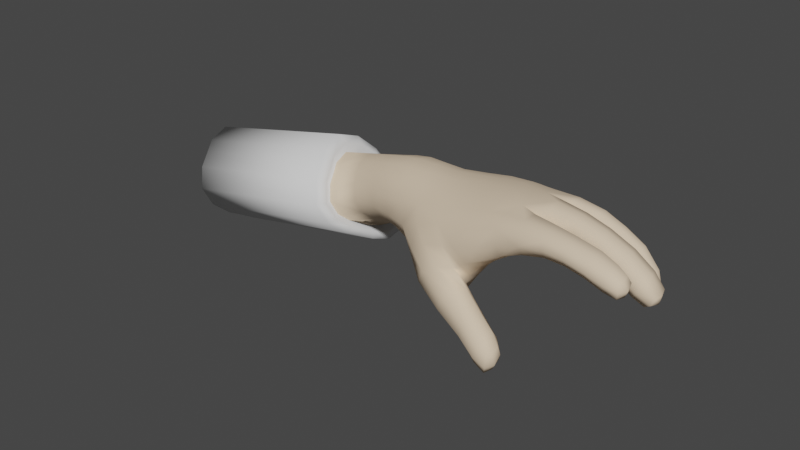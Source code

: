 # Source: M_o_Odin.blend  (saved by Blender 3.3.6; exported with 4.5.12 LTS)
import bpy
from mathutils import Matrix  # noqa: F401  (used for matrix-valued properties, if any)

bpy.ops.wm.read_factory_settings(use_empty=True)
scene = bpy.context.scene
scene.name = 'Scene'

# ---- collections
col_collection = bpy.data.collections.new('Collection'); scene.collection.children.link(col_collection)

# ---- materials (node trees are filled in below, after node groups)
mat_material_001 = bpy.data.materials.new('Material.001')
mat_material_001.alpha_threshold = 0.0
mat_material_001.use_transparent_shadow = False
mat_material_001.diffuse_color = (0.8, 0.6295, 0.4554, 1.0)
mat_material_001.roughness = 0.5
mat_material_007 = bpy.data.materials.new('Material.007')
mat_material_007.use_transparent_shadow = False
mat_material_002 = bpy.data.materials.new('Material.002')
mat_material_002.use_transparent_shadow = False

# ---- material node trees
mat_material_007.use_nodes = True; mat_material_007.node_tree.nodes.clear()
_N = mat_material_007.node_tree.nodes; _L = mat_material_007.node_tree.links
n0 = _N.new('ShaderNodeBsdfPrincipled'); n0.name = 'Principled BSDF'; n0.location = (10, 300)
n0.distribution = 'GGX'
n0.subsurface_method = 'RANDOM_WALK_SKIN'
n0.inputs[0].default_value = (0.0, 0.0, 0.0, 1.0)
n0.inputs[3].default_value = 1.45
n0.inputs[13].default_value = 0.0
n0.inputs[27].default_value = (0.0, 0.0, 0.0, 1.0)
n0.inputs[28].default_value = 1.0
n1 = _N.new('ShaderNodeOutputMaterial'); n1.name = 'Material Output'; n1.location = (300, 300)
_L.new(n0.outputs[0], n1.inputs[0])
n1.is_active_output = True
mat_material_002.use_nodes = True; mat_material_002.node_tree.nodes.clear()
_N = mat_material_002.node_tree.nodes; _L = mat_material_002.node_tree.links
n0 = _N.new('ShaderNodeBsdfPrincipled'); n0.name = 'Principled BSDF'; n0.location = (10, 300)
n0.distribution = 'GGX'
n0.subsurface_method = 'RANDOM_WALK_SKIN'
n0.inputs[3].default_value = 1.45
n0.inputs[13].default_value = 0.0
n0.inputs[27].default_value = (0.0, 0.0, 0.0, 1.0)
n0.inputs[28].default_value = 1.0
n1 = _N.new('ShaderNodeOutputMaterial'); n1.name = 'Material Output'; n1.location = (300, 300)
_L.new(n0.outputs[0], n1.inputs[0])
n1.is_active_output = True

# ---- world
world_world = bpy.data.worlds.new('World'); scene.world = world_world
world_world.use_nodes = True; world_world.node_tree.nodes.clear()
_N = world_world.node_tree.nodes; _L = world_world.node_tree.links
n0 = _N.new('ShaderNodeOutputWorld'); n0.name = 'World Output'; n0.location = (300, 300)
n1 = _N.new('ShaderNodeBackground'); n1.name = 'Background'; n1.location = (10, 300)
n1.inputs[0].default_value = (0.05088, 0.05088, 0.05088, 1.0)
_L.new(n1.outputs[0], n0.inputs[0])
n0.is_active_output = True
world_world.color = (0.05088, 0.05088, 0.05088)
world_world.use_sun_shadow = False
world_world.sun_shadow_jitter_overblur = 0.0

# ---- meshes
me_mesh = bpy.data.meshes.new('Mesh')
me_mesh.from_pydata([(-0.1231, -0.1778, 0.5717), (0.01485, -0.5902, 0.5364), (-0.5536, -0.5279, 0.4453), (-0.6508, -0.1497, 0.5502), (-0.5935, 0.2127, 0.4057), (-0.1667, 0.1855, 0.4074), (-0.4607, 0.3651, 0.08165), (-0.1463, 0.3887, 0.1205), (-0.4024, 0.2935, -0.1563), (-0.09549, 0.3708, -0.1332), (0.03601, 0.1178, -0.3), (-0.38, 0.0581, -0.2928), (0.1014, -0.9375, -0.433), (-0.3535, -0.3971, -0.3108), (-0.3606, -0.7766, 0.09791), (0.1971, -1.139, -0.09503), (0.5528, -0.6371, 0.6663), (0.4597, -0.1702, 0.6531), (0.9993, -0.1938, 0.6739), (1.054, -0.6895, 0.7338), (0.3945, 0.252, 0.4822), (0.3745, 0.4914, 0.1966), (0.8422, 0.5073, 0.2576), (0.9416, 0.2585, 0.4527), (0.4298, 0.4461, -0.08845), (0.8846, 0.4638, 0.01582), (0.537, 0.1607, -0.175), (1.047, 0.1772, 0.1276), (0.5731, -0.2484, -0.08188), (1.115, -0.2332, 0.3412), (2.374, -0.4646, 0.1351), (2.393, -0.6608, 0.114), (2.516, -0.7034, 0.2539), (2.499, -0.5008, 0.2676), (0.2141, -0.9363, 0.3515), (0.5239, -1.05, 0.01377), (1.163, -1.144, -0.746), (1.115, -1.316, -0.8239), (1.165, -1.371, -0.6037), (1.2, -1.216, -0.5429), (0.2154, -0.2726, -0.39), (0.4779, -0.743, -0.3624), (2.238, -0.00149, -0.02578), (2.072, 0.01075, -0.07106), (2.112, -0.1975, -0.03092), (2.274, -0.1741, 0.04868), (0.6008, -1.007, 0.4587), (0.9917, -1.058, 0.6089), (2.409, -1.019, 0.4659), (2.382, -1.189, 0.4265), (2.377, -1.194, 0.5805), (2.399, -1.052, 0.6078), (1.631, 0.1926, -0.1738), (1.738, 0.1975, -0.1099), (1.747, 0.343, -0.1943), (1.595, 0.3478, -0.2553), (1.581, -0.3845, 0.7046), (1.619, -0.6516, 0.7134), (1.57, -0.3652, 0.4943), (1.618, -0.659, 0.4861), (1.184, -0.6974, 0.3793), (1.455, -0.1411, 0.3676), (1.45, 0.1262, 0.3192), (1.548, -0.08486, 0.5679), (1.516, 0.149, 0.4841), (1.564, -0.9138, 0.7808), (1.579, -1.145, 0.7074), (1.59, -0.8816, 0.5654), (1.574, -1.098, 0.5187), (1.062, -1.042, 0.3299), (1.232, 0.474, 0.06606), (1.251, 0.5207, 0.2233), (1.27, 0.2805, 0.1338), (1.276, 0.345, 0.2973), (2.172, -0.6969, 0.5269), (2.142, -0.4438, 0.5355), (2.069, -0.4345, 0.3432), (2.099, -0.6806, 0.306), (1.865, -0.139, 0.2235), (1.821, 0.08386, 0.2069), (2.033, -0.1134, 0.3496), (1.974, 0.09203, 0.2962), (2.093, -0.9886, 0.7243), (2.077, -1.195, 0.6694), (2.052, -0.9481, 0.5547), (2.031, -1.154, 0.4985), (1.435, 0.426, -0.0771), (1.52, 0.4705, 0.06264), (1.475, 0.2467, -0.005656), (1.551, 0.2952, 0.1275), (-0.9806, -0.519, 0.01295), (-1.075, -0.4034, 0.3269), (-1.111, -0.07791, 0.4454), (-1.035, 0.2901, 0.2633), (-0.868, 0.4484, -0.06534), (-0.7785, 0.3201, -0.3102), (-0.8164, 0.04886, -0.3626), (-0.9065, -0.2693, -0.2496), (0.8516, -0.9748, -0.6036), (0.894, -1.1, -0.3217), (0.756, -1.187, -0.6731), (0.8263, -1.296, -0.3887), (0.6905, -1.064, 0.1267), (0.6933, -0.6951, -0.035), (-1.365, -0.4023, 0.1159), (-1.452, -0.2029, 0.2904), (-1.45, 0.1799, 0.2758), (-1.319, 0.4515, -0.01993), (-1.167, 0.4472, -0.3386), (-1.116, 0.1891, -0.4644), (-1.181, -0.106, -0.3802), (-1.255, -0.3945, -0.1956), (-1.309, -0.4582, -0.04577), (-1.122, 0.3418, -0.4379), (-1.144, 0.02892, -0.4312), (-1.236, 0.4882, -0.191), (-1.47, -0.01357, 0.3398), (-1.397, 0.3432, 0.1447), (-1.412, -0.3111, 0.2097), (-1.038, -0.4969, 0.1868), (-0.9509, 0.406, 0.1057), (-1.767, -0.3688, -0.004987), (-1.515, 0.2065, -0.674), (-0.8651, -0.1081, -0.3263), (-0.8104, 0.4131, -0.2057), (-1.564, -0.1078, -0.5316), (-0.7832, 0.1956, -0.36), (-1.212, -0.2507, -0.3097), (-1.602, 0.5147, -0.5619), (-0.9437, -0.4282, -0.1363), (-1.874, -0.1411, 0.156), (-1.771, 0.5465, -0.2083), (-1.101, -0.2629, 0.4191), (-1.087, 0.117, 0.387), (-1.644, -0.3829, -0.3423), (-1.897, 0.2707, 0.1346), (-1.706, -0.4417, -0.1813), (-1.819, -0.2432, 0.09406), (-1.908, 0.06194, 0.2132), (-1.848, 0.4397, -0.02045), (-1.683, 0.5734, -0.3987), (-1.542, 0.3872, -0.665), (-1.529, 0.02052, -0.6013), (-1.596, -0.2394, -0.4636), (0.4888, 0.325, -0.1615), (-0.1319, -0.6832, -0.3578), (1.416, 0.3334, 0.2146), (0.8547, 0.5225, 0.1204), (-0.4061, -0.6387, -0.1394), (0.5768, -0.9137, -0.1917), (1.386, 0.5006, 0.1525), (0.782, -0.6581, 0.7142), (0.6135, 0.506, 0.2322), (0.6531, 0.2632, 0.4896), (0.5535, -0.03832, -0.1346), (0.1234, -0.06904, -0.3599), (1.123, -0.8988, 0.3131), (0.8313, -0.2414, 0.1223), (-0.03573, 0.2672, -0.2328), (1.048, 0.2237, 0.2907), (1.806, -1.125, 0.5275), (-0.4257, 0.3536, -0.04921), (0.1035, -1.073, -0.282), (-0.1265, 0.4077, -0.01457), (1.064, -0.02771, 0.208), (2.453, -0.4683, 0.1887), (0.6661, 0.4595, -0.03979), (1.239, 0.1353, 0.2543), (1.826, -0.9591, 0.7644), (0.5889, -1.047, 0.07099), (1.376, 0.2786, 0.07512), (0.3778, 0.4023, 0.352), (0.9149, -0.69, 0.1642), (2.473, -0.6979, 0.1695), (-0.2577, 0.3247, -0.1372), (-0.3098, 0.3646, 0.1036), (-0.2717, -0.5636, 0.4908), (1.964, 0.05314, 0.04985), (1.32, -0.6523, 0.7414), (1.155, -1.363, -0.7293), (1.154, -1.232, -0.8073), (0.1047, -0.7813, 0.4614), (1.818, -0.9269, 0.5797), (-0.07621, -0.9733, 0.004829), (1.26, -0.169, 0.3719), (2.391, -0.7172, 0.3792), (2.39, -0.5592, 0.1005), (2.279, -0.09082, 0.0005008), (2.091, -0.09831, -0.07752), (2.207, -0.2049, -0.003426), (-0.06244, -0.3865, 0.579), (2.007, -0.1826, 0.07909), (1.205, -1.174, -0.6483), (1.826, -0.411, 0.4455), (0.8656, 0.4144, 0.3719), (2.154, 0.05923, 0.1146), (1.828, -1.171, 0.6994), (0.5718, -0.8486, 0.5914), (1.174, -0.7007, 0.5725), (1.57, -0.3368, 0.6043), (0.3961, 0.5047, 0.04258), (2.368, -0.4644, 0.3953), (-0.8037, 0.2529, 0.3444), (1.604, -0.5197, 0.7456), (1.679, 0.3512, -0.2455), (1.321, -0.3138, 0.4529), (0.4167, -0.9736, 0.4073), (1.618, -0.6941, 0.6038), (1.865, -0.6656, 0.4179), (-0.8144, -0.4757, 0.3943), (1.692, 0.1808, -0.148), (0.899, -0.9965, -0.4552), (0.7754, -1.287, -0.551), (-0.3882, 0.195, -0.2393), (1.676, 0.23, 0.003466), (0.8682, -1.214, -0.3252), (0.571, -0.6989, -0.2023), (1.673, 0.4151, -0.08423), (1.134, -0.4633, 0.3403), (1.763, 0.2642, -0.1601), (1.202, -1.303, -0.5698), (1.61, 0.2638, -0.234), (-0.8825, -0.1157, 0.5053), (1.248, 0.3702, 0.07105), (2.165, 0.01325, -0.0671), (1.562, 0.2064, -0.1009), (1.745, 0.1154, 0.4111), (-0.3777, -0.1412, -0.3292), (1.799, -0.09, 0.4677), (1.522, 0.3887, -0.1854), (1.311, -1.06, 0.4401), (-0.1766, 0.08652, -0.2987), (0.799, -1.061, -0.6844), (1.668, -0.1214, 0.3178), (1.284, -0.8161, 0.7569), (1.239, 0.5266, 0.135), (0.2716, -0.8175, -0.4649), (0.8617, -1.052, 0.224), (-0.05301, -0.3215, -0.4024), (1.278, -1.114, 0.6745), (0.7934, 0.1651, -0.04228), (1.641, 0.1038, 0.2996), (1.222, 0.1917, 0.4915), (0.11, 0.2161, 0.4431), (0.331, -0.5044, -0.3782), (2.036, -1.042, 0.4914), (0.9577, 0.3397, 0.0195), (2.091, -1.103, 0.7194), (1.438, 0.3278, -0.06736), (0.1607, 0.4175, -0.1196), (1.552, 0.3919, 0.1155), (2.031, -0.006825, 0.3437), (2.054, -1.214, 0.5842), (0.6479, -1.085, 0.2893), (1.893, 0.1192, 0.2463), (1.957, -0.1619, 0.2933), (2.107, -0.399, 0.4429), (1.098, 0.3176, 0.3725), (1.822, -0.03064, 0.1906), (-0.6423, -0.317, -0.2604), (1.021, -1.097, 0.458), (0.1702, -0.1744, 0.6099), (0.5225, -1.24, -0.2393), (2.081, -0.9363, 0.6601), (1.475, 0.478, -0.01873), (0.2851, 0.1448, -0.2608), (0.3584, -1.124, -0.004828), (1.084, -1.158, -0.4346), (1.586, -0.9862, 0.5053), (0.1069, 0.4426, 0.1569), (1.269, 0.4462, 0.2849), (0.7123, -0.9143, 0.02099), (0.2889, -0.6143, 0.6016), (-0.06548, -0.8895, 0.2496), (1.575, -1.159, 0.6172), (1.277, 0.2828, 0.2267), (1.568, -1.05, 0.772), (1.254, -0.118, 0.6276), (2.172, -0.572, 0.566), (0.4387, -1.082, -0.5498), (1.378, -0.6535, 0.4615), (-0.4755, -0.6764, 0.2991), (1.577, -0.8559, 0.6859), (1.593, -0.5122, 0.4503), (1.111, -0.2154, 0.5202), (1.037, -1.361, -0.5055), (1.056, 0.521, 0.2587), (1.519, 0.2427, 0.07211), (0.6583, -0.8862, -0.4746), (2.27, -0.6823, 0.1842), (2.402, -1.132, 0.5967), (0.9685, -1.276, -0.7862), (2.397, -1.206, 0.504), (-0.3929, -0.1676, 0.5628), (0.7053, -1.066, -0.1633), (2.414, -1.107, 0.4256), (-0.6456, 0.4043, 0.01325), (1.041, -1.051, -0.7027), (2.246, -0.4413, 0.2203), (1.897, -0.6745, 0.6421), (1.067, 0.468, 0.05709), (1.146, 0.2476, 0.1418), (2.202, -0.1576, 0.1888), (0.634, -0.4704, -0.05928), (2.239, -1.181, 0.4457), (-0.1614, 0.3141, 0.2739), (2.264, -0.9748, 0.4989), (0.7871, -1.03, 0.5329), (2.285, -1.02, 0.6613), (-0.1523, 0.01641, 0.5145), (2.428, -1.028, 0.5423), (-0.5735, 0.2991, -0.225), (2.267, -1.198, 0.6201), (-0.6336, 0.04651, 0.5093), (-0.6147, -0.3473, 0.5304), (1.863, -0.42, 0.6433), (-0.3859, 0.1913, 0.4081), (2.14, -0.7326, 0.4123), (0.9967, -0.9054, 0.7096), (1.271, -0.3069, 0.7069), (1.365, -0.8072, 0.4899), (0.3592, -1.034, 0.2097), (-0.5266, 0.3203, 0.2552), (0.9403, 0.0485, 0.5993), (-0.5854, 0.05417, -0.3225), (1.446, -0.01264, 0.3081), (1.543, 0.0419, 0.5547), (1.482, 0.169, 0.3971), (2.532, -0.6055, 0.2582), (2.071, -0.5542, 0.2894), (1.506, -0.1528, 0.4819), (-0.6873, -0.6227, 0.05), (0.4233, 0.05374, 0.5881), (0.9941, -0.439, 0.7456), (0.7095, -0.177, 0.6804), (0.5063, -0.405, 0.6844), (0.3972, -0.2539, -0.2636), (1.34, 0.4541, 0.01101), (-0.3426, -0.3705, 0.5553), (-0.3988, 0.0258, 0.5136), (-0.3499, 0.3064, 0.2662), (-0.2839, 0.3696, -0.0268), (-0.2195, 0.2267, -0.2311), (-0.1601, -0.8574, -0.1949), (0.7476, -0.4188, 0.7213), (0.6276, 0.4147, 0.3712), (0.6322, 0.5205, 0.08229), (0.7357, 0.3337, -0.07478), (0.8125, -0.03332, 0.03987), (2.499, -0.5833, 0.1484), (0.1329, -1.029, 0.1296), (1.218, -1.282, -0.709), (0.09039, -0.5784, -0.424), (0.1023, 0.3576, 0.3118), (0.1274, 0.4627, 0.01001), (0.2223, 0.3043, -0.214), (2.211, -0.1054, -0.07502), (0.6798, 0.05565, 0.6026), (0.1344, 0.03345, 0.549), (0.2254, -0.3959, 0.6305), (0.7792, -0.874, 0.6535), (2.455, -1.128, 0.5076), (1.706, 0.2525, -0.2257), (1.298, -0.4792, 0.774), (1.281, -0.2714, 0.5657), (1.359, -0.4843, 0.4273), (1.342, -0.692, 0.5915), (1.256, -0.02026, 0.2817), (1.254, -0.1878, 0.5073), (1.244, 0.04984, 0.6002), (1.219, 0.195, 0.3536), (1.275, -0.9809, 0.7608), (1.317, -0.7674, 0.6226), (1.35, -0.9366, 0.4312), (1.291, -1.129, 0.5466), (1.056, 0.5276, 0.1419), (1.112, 0.3552, 0.06726), (1.128, 0.2494, 0.2651), (1.078, 0.4348, 0.3483), (1.89, -0.548, 0.6781), (1.845, -0.376, 0.5512), (1.838, -0.5367, 0.3987), (1.884, -0.7129, 0.5296), (1.64, -0.01223, 0.2828), (1.742, -0.1399, 0.4036), (1.79, 0.01784, 0.4629), (1.69, 0.1399, 0.3528), (1.831, -1.081, 0.7543), (2.286, -0.9695, 0.602), (2.25, -1.072, 0.4335), (1.817, -1.185, 0.618), (1.361, 0.5058, 0.07464), (1.348, 0.358, 0.01619), (1.401, 0.2789, 0.157), (1.411, 0.4288, 0.2038), (2.402, -0.5946, 0.4164), (2.311, -0.4129, 0.3088), (2.242, -0.5554, 0.1674), (2.338, -0.7436, 0.2739), (1.96, -0.06786, 0.03983), (2.112, -0.21, 0.1366), (2.213, -0.04475, 0.166), (2.058, 0.08868, 0.0723), (1.595, 0.4308, -0.1558), (1.521, 0.2909, -0.1646), (1.621, 0.1891, -0.03926), (1.703, 0.3258, -0.02443), (-0.7559, -0.5915, 0.2379), (-0.8608, -0.3082, 0.4843), (-0.8552, 0.08285, 0.4581), (-0.7234, 0.3635, 0.189), (-0.6001, 0.3775, -0.1198), (-0.5718, 0.1922, -0.2917), (-0.6137, -0.1269, -0.3199), (-0.6705, -0.5113, -0.1285), (0.7209, -0.95, -0.316), (0.5386, -0.957, -0.5609), (0.4448, -1.202, -0.4182), (0.6269, -1.174, -0.1674), (1.085, -1.069, -0.5584), (1.003, -1.149, -0.7901), (0.9975, -1.361, -0.6638), (1.074, -1.276, -0.4348), (-0.1852, -0.7405, 0.3836), (0.3459, -0.8165, 0.5281), (0.5077, -1.057, 0.2462), (0.6122, -0.9094, -0.09006), (0.8229, -1.09, 0.3702), (0.9038, -0.902, 0.1693), (0.8753, -0.4646, 0.152), (0.4838, -0.4761, -0.2408), (0.3403, -0.0484, -0.2734), (-0.1246, -0.1067, -0.3649), (2.255, -1.224, 0.5352), (1.812, -1.018, 0.5173), (1.826, -0.9073, 0.6928), (2.28, -1.118, 0.6602), (-4.216, -0.2014, -0.5426), (-1.794, -0.5581, 0.1026), (-1.707, -0.6626, -0.15), (-1.996, 0.05909, 0.4152), (-1.947, -0.2318, 0.3332), (-1.91, 0.6003, 0.08043), (-1.98, 0.3582, 0.3026), (-1.869, -0.3782, 0.2445), (-1.8, 0.7534, -0.1888), (-1.558, 0.7079, -0.6955), (-1.674, 0.792, -0.4616), (-1.471, 0.5252, -0.8431), (-1.433, 0.2663, -0.8561), (-1.454, -0.0002583, -0.7519), (-1.549, -0.3727, -0.5546), (-1.503, -0.1841, -0.652), (-1.617, -0.5784, -0.3808), (-1.583, -0.4767, -0.34), (-4.129, -0.306, -0.7952), (-4.418, 0.4158, -0.23), (-4.369, 0.1249, -0.312), (-4.332, 0.957, -0.5648), (-4.402, 0.7149, -0.3426), (-4.291, -0.02153, -0.4007), (-4.222, 1.11, -0.834), (-3.98, 1.065, -1.341), (-4.096, 1.149, -1.107), (-3.893, 0.8819, -1.488), (-3.855, 0.623, -1.501), (-3.876, 0.3564, -1.397), (-3.971, -0.01598, -1.2), (-3.925, 0.1726, -1.297), (-4.04, -0.2217, -1.026), (-4.126, 0.4252, -0.8987), (-1.486, -0.142, -0.5703), (-1.525, -0.302, -0.4876), (-1.797, -0.3068, 0.1908), (-1.891, 0.3184, 0.2401), (-1.831, 0.524, 0.0515), (-1.738, 0.6539, -0.177), (-1.631, 0.6867, -0.4086), (-1.444, 0.01409, -0.6551), (-1.863, -0.1825, 0.2661), (-1.905, 0.06448, 0.3357), (-1.427, 0.2404, -0.7435), (-1.66, -0.5482, -0.1441), (-1.733, -0.4595, 0.07032), (-1.533, 0.6152, -0.6072), (-1.459, 0.4602, -0.7325)], [], [(2, 176, 338, 314), (4, 313, 339, 316), (6, 322, 340, 175), (8, 161, 341, 174), (14, 148, 343, 183), (18, 334, 344, 333), (22, 152, 345, 194), (24, 200, 346, 166), (26, 144, 347, 240), (28, 154, 348, 157), (32, 173, 349, 328), (350, 183, 15, 266), (38, 179, 351, 220), (12, 145, 352, 236), (5, 243, 353, 305), (354, 163, 7, 269), (355, 158, 9, 249), (44, 188, 356, 189), (23, 153, 357, 323), (358, 261, 17, 332), (19, 151, 360, 318), (50, 292, 361, 290), (54, 219, 362, 204), (363, 333, 19, 178), (364, 284, 18, 319), (29, 205, 365, 218), (366, 198, 60, 280), (367, 164, 27, 167), (368, 284, 29, 184), (18, 277, 369, 323), (370, 159, 23, 242), (371, 318, 47, 239), (372, 198, 19, 234), (373, 156, 60, 320), (69, 230, 374, 260), (375, 147, 22, 286), (376, 246, 25, 300), (377, 159, 27, 301), (378, 194, 23, 257), (56, 203, 379, 315), (58, 199, 380, 193), (382, 208, 77, 317), (382, 207, 59, 208), (383, 325, 62, 241), (61, 233, 384, 330), (64, 326, 385, 226), (82, 168, 387, 247), (84, 263, 388, 306), (85, 245, 389, 304), (83, 196, 390, 252), (391, 235, 71, 150), (72, 223, 392, 170), (395, 201, 75, 278), (76, 256, 396, 298), (397, 186, 31, 289), (400, 189, 45, 302), (401, 195, 81, 251), (402, 177, 79, 254), (403, 204, 55, 229), (404, 225, 88, 248), (405, 210, 53, 214), (406, 217, 87, 250), (2, 209, 407, 281), (408, 314, 3, 222), (202, 4, 322, 410), (411, 124, 94, 296), (412, 213, 11, 324), (413, 227, 13, 259), (99, 211, 415, 294), (416, 236, 41, 288), (417, 162, 12, 279), (15, 262, 418, 266), (98, 297, 420, 232), (100, 291, 421, 212), (422, 215, 101, 285), (423, 281, 14, 273), (46, 197, 424, 206), (386, 241, 62, 327), (102, 169, 426, 271), (47, 307, 427, 260), (428, 156, 69, 237), (429, 218, 60, 172), (41, 244, 430, 216), (431, 265, 26, 154), (11, 231, 432, 227), (434, 182, 84, 245), (436, 290, 51, 308), (286, 22, 194, 378), (88, 225, 405, 287), (244, 41, 236, 352), (121, 104, 118, 137), (28, 303, 430, 336), (5, 309, 358, 243), (140, 115, 108, 128), (139, 117, 107, 131), (331, 14, 281, 407), (238, 13, 227, 432), (91, 119, 407, 209), (407, 119, 90, 331), (92, 132, 408, 222), (128, 108, 113, 141), (93, 133, 409, 202), (112, 111, 129, 90), (324, 96, 126, 412), (136, 134, 111, 112), (97, 123, 413, 259), (130, 105, 116, 138), (280, 60, 218, 365), (197, 46, 307, 360), (398, 185, 74, 317), (429, 157, 29, 218), (242, 23, 323, 369), (291, 100, 232, 420), (101, 215, 418, 262), (293, 0, 309, 339), (87, 217, 403, 264), (408, 209, 2, 314), (119, 104, 112, 90), (116, 105, 132, 92), (104, 121, 136, 112), (135, 106, 117, 139), (91, 132, 105, 118), (118, 104, 119, 91), (117, 106, 133, 93), (35, 149, 426, 169), (105, 130, 137, 118), (92, 133, 106, 116), (209, 408, 132, 91), (202, 410, 120, 93), (106, 135, 138, 116), (115, 107, 120, 94), (133, 92, 222, 409), (131, 107, 115, 140), (107, 117, 93, 120), (113, 108, 124, 95), (94, 120, 410, 296), (114, 109, 126, 96), (122, 109, 114, 142), (108, 115, 94, 124), (95, 126, 109, 113), (95, 124, 411, 311), (127, 110, 123, 97), (125, 110, 127, 143), (109, 122, 141, 113), (96, 123, 110, 114), (311, 412, 126, 95), (331, 90, 129, 414), (110, 125, 142, 114), (97, 129, 111, 127), (413, 123, 96, 324), (111, 134, 143, 127), (414, 129, 97, 259), (387, 196, 83, 247), (299, 57, 207, 382), (221, 55, 204, 362), (79, 177, 399, 258), (46, 206, 425, 253), (36, 180, 420, 297), (28, 157, 429, 303), (84, 306, 389, 245), (228, 80, 251, 385), (357, 334, 18, 323), (262, 15, 162, 417), (431, 154, 28, 336), (179, 38, 285, 421), (383, 233, 61, 325), (33, 165, 396, 201), (45, 187, 401, 302), (395, 328, 33, 201), (345, 153, 23, 194), (376, 300, 70, 223), (406, 219, 54, 217), (368, 277, 18, 284), (152, 22, 147, 346), (332, 17, 334, 357), (17, 261, 359, 335), (145, 12, 162, 343), (364, 319, 56, 199), (55, 221, 404, 229), (81, 195, 402, 254), (230, 69, 156, 373), (360, 307, 47, 318), (352, 145, 13, 238), (433, 292, 50, 312), (53, 210, 362, 219), (31, 186, 349, 173), (144, 26, 265, 355), (6, 161, 411, 296), (399, 188, 44, 191), (369, 277, 63, 326), (172, 60, 156, 428), (316, 5, 305, 340), (223, 72, 301, 376), (71, 235, 375, 286), (410, 322, 6, 296), (167, 27, 159, 370), (199, 58, 205, 364), (155, 40, 238, 432), (205, 29, 284, 364), (38, 220, 422, 285), (360, 151, 16, 197), (257, 23, 159, 377), (320, 60, 198, 372), (17, 335, 344, 334), (398, 173, 32, 185), (311, 8, 213, 412), (411, 161, 8, 311), (409, 313, 4, 202), (200, 24, 249, 354), (423, 176, 2, 281), (175, 7, 163, 341), (249, 9, 163, 354), (305, 7, 175, 340), (265, 10, 158, 355), (341, 161, 6, 175), (171, 21, 269, 353), (301, 27, 246, 376), (240, 27, 164, 348), (184, 29, 164, 367), (246, 27, 240, 347), (347, 144, 24, 166), (164, 29, 157, 348), (396, 165, 30, 298), (289, 31, 173, 398), (321, 35, 169, 425), (350, 266, 35, 321), (192, 36, 297, 419), (353, 243, 20, 171), (377, 301, 72, 275), (402, 224, 43, 177), (309, 0, 261, 358), (363, 319, 18, 333), (379, 203, 57, 299), (363, 178, 57, 203), (384, 233, 78, 255), (62, 167, 370, 327), (367, 167, 62, 325), (386, 327, 64, 226), (276, 66, 196, 387), (371, 239, 66, 276), (312, 50, 290, 436), (274, 68, 160, 390), (71, 286, 378, 270), (342, 174, 9, 158), (394, 270, 73, 146), (256, 76, 193, 380), (383, 241, 79, 258), (251, 81, 226, 385), (390, 196, 66, 274), (387, 168, 65, 276), (310, 48, 306, 388), (436, 308, 82, 247), (252, 85, 304, 433), (85, 160, 434, 245), (391, 150, 87, 264), (248, 88, 170, 392), (166, 25, 246, 347), (77, 289, 398, 317), (397, 289, 77, 329), (185, 32, 328, 395), (78, 191, 400, 255), (399, 191, 78, 258), (80, 302, 401, 251), (86, 229, 404, 248), (403, 229, 86, 264), (89, 214, 406, 250), (405, 214, 89, 287), (324, 11, 227, 413), (435, 168, 82, 263), (149, 41, 216, 426), (416, 288, 98, 232), (424, 181, 34, 206), (68, 268, 434, 160), (247, 83, 312, 436), (433, 312, 83, 252), (268, 67, 182, 434), (21, 152, 346, 200), (58, 193, 381, 283), (273, 14, 183, 350), (279, 12, 236, 416), (355, 249, 24, 144), (366, 178, 19, 198), (231, 11, 213, 342), (146, 89, 250, 394), (254, 79, 241, 386), (80, 255, 400, 302), (1, 176, 423, 181), (428, 237, 102, 271), (338, 293, 3, 314), (190, 1, 272, 359), (190, 0, 293, 338), (1, 190, 338, 176), (339, 309, 5, 316), (225, 52, 210, 405), (341, 163, 9, 174), (228, 63, 330, 384), (269, 7, 305, 353), (158, 10, 231, 342), (374, 239, 47, 260), (343, 162, 15, 183), (13, 145, 343, 148), (16, 151, 344, 335), (4, 316, 340, 322), (39, 192, 419, 267), (20, 153, 345, 171), (21, 171, 345, 152), (346, 147, 25, 166), (16, 272, 424, 197), (349, 165, 33, 328), (30, 165, 349, 186), (34, 273, 350, 321), (220, 39, 267, 422), (351, 192, 39, 220), (180, 37, 291, 420), (180, 36, 192, 351), (37, 180, 351, 179), (238, 40, 244, 352), (378, 257, 73, 270), (20, 243, 358, 332), (74, 299, 382, 317), (298, 30, 186, 397), (75, 201, 396, 256), (356, 187, 45, 189), (195, 42, 224, 402), (42, 187, 356, 224), (43, 224, 356, 188), (217, 54, 204, 403), (20, 332, 357, 153), (359, 272, 16, 335), (48, 295, 389, 306), (368, 184, 61, 330), (51, 310, 388, 308), (8, 174, 342, 213), (389, 295, 49, 304), (295, 48, 310, 361), (49, 295, 361, 292), (210, 52, 221, 362), (417, 279, 100, 212), (56, 319, 363, 203), (380, 199, 56, 315), (57, 178, 366, 207), (283, 59, 280, 365), (61, 184, 367, 325), (63, 277, 368, 330), (64, 242, 369, 326), (365, 205, 58, 283), (67, 282, 435, 182), (250, 87, 150, 394), (65, 234, 371, 276), (59, 207, 366, 280), (282, 67, 320, 372), (259, 13, 148, 414), (268, 68, 230, 373), (68, 274, 374, 230), (300, 25, 147, 375), (70, 300, 375, 235), (392, 223, 70, 337), (73, 257, 377, 275), (315, 75, 256, 380), (299, 74, 278, 379), (381, 193, 76, 329), (370, 242, 64, 327), (77, 208, 381, 329), (146, 73, 275, 393), (66, 239, 374, 274), (78, 233, 383, 258), (63, 228, 385, 326), (80, 228, 384, 255), (226, 81, 254, 386), (422, 267, 99, 215), (419, 211, 99, 267), (425, 169, 102, 253), (282, 65, 168, 435), (82, 308, 388, 263), (429, 172, 103, 303), (390, 160, 85, 252), (76, 298, 397, 329), (86, 337, 391, 264), (393, 170, 88, 287), (89, 146, 393, 287), (394, 150, 71, 270), (74, 185, 395, 278), (304, 49, 292, 433), (3, 293, 339, 313), (373, 320, 67, 268), (237, 69, 260, 427), (399, 177, 43, 188), (37, 179, 421, 291), (214, 53, 219, 406), (1, 181, 424, 272), (337, 86, 248, 392), (208, 59, 283, 381), (84, 182, 435, 263), (348, 154, 26, 240), (294, 35, 266, 418), (372, 234, 65, 282), (419, 297, 98, 211), (415, 149, 35, 294), (41, 149, 415, 288), (98, 288, 415, 211), (371, 234, 19, 318), (409, 222, 3, 313), (285, 101, 212, 421), (232, 100, 279, 416), (212, 101, 262, 417), (99, 294, 418, 215), (425, 206, 34, 321), (404, 221, 52, 225), (34, 181, 423, 273), (310, 51, 290, 361), (0, 190, 359, 261), (354, 269, 21, 200), (303, 103, 216, 430), (426, 216, 103, 271), (379, 278, 75, 315), (344, 151, 19, 333), (102, 237, 427, 253), (103, 172, 428, 271), (401, 187, 42, 195), (72, 170, 393, 275), (40, 336, 430, 244), (431, 155, 10, 265), (40, 155, 431, 336), (10, 155, 432, 231), (337, 70, 235, 391), (191, 44, 189, 400), (414, 148, 14, 331), (46, 253, 427, 307), (477, 484, 446, 447), (472, 454, 453, 451), (480, 474, 443, 440), (478, 471, 452, 450), (475, 476, 445, 442), (454, 482, 439, 453), (473, 479, 441, 444), (471, 472, 451, 452), (483, 473, 444, 438), (474, 475, 442, 443), (476, 477, 447, 445), (481, 478, 450, 449), (479, 480, 440, 441), (485, 481, 449, 448), (482, 483, 438, 439), (484, 485, 448, 446), (442, 445, 461, 458), (453, 439, 455, 469), (444, 441, 457, 460), (452, 451, 467, 468), (443, 442, 458, 459), (449, 450, 466, 465), (441, 440, 456, 457), (448, 449, 465, 464), (445, 447, 463, 461), (439, 438, 437, 455), (446, 448, 464, 462), (438, 444, 460, 437), (447, 446, 462, 463), (451, 453, 469, 467), (440, 443, 459, 456), (450, 452, 468, 466), (465, 466, 470), (461, 463, 470), (459, 458, 470), (437, 460, 470), (468, 467, 470), (460, 457, 470), (469, 455, 470), (458, 461, 470), (466, 468, 470), (456, 459, 470), (467, 469, 470), (463, 462, 470), (462, 464, 470), (455, 437, 470), (464, 465, 470), (457, 456, 470), (128, 141, 485, 484), (136, 121, 483, 482), (141, 122, 481, 485), (130, 138, 480, 479), (122, 142, 478, 481), (131, 140, 477, 476), (135, 139, 475, 474), (121, 137, 473, 483), (125, 143, 472, 471), (137, 130, 479, 473), (134, 136, 482, 454), (139, 131, 476, 475), (142, 125, 471, 478), (138, 135, 474, 480), (143, 134, 454, 472), (140, 128, 484, 477)])
me_mesh.polygons.foreach_set('use_smooth', [True] * 492)
me_mesh.polygons.foreach_set('material_index', [0, 0, 0, 0, 0, 0, 0, 0, 0, 0, 0, 0, 0, 0, 0, 0, 0, 0, 0, 0, 0, 0, 0, 0, 0, 0, 0, 0, 0, 0, 0, 0, 0, 0, 0, 0, 0, 0, 0, 0, 0, 0, 0, 0, 0, 0, 0, 0, 0, 0, 0, 0, 0, 0, 0, 0, 0, 0, 0, 0, 0, 0, 0, 0, 0, 0, 0, 0, 0, 0, 0, 0, 0, 0, 0, 0, 0, 0, 0, 0, 0, 0, 0, 0, 0, 0, 0, 0, 0, 0, 0, 0, 0, 0, 0, 0, 0, 0, 0, 0, 0, 0, 0, 0, 0, 0, 0, 0, 0, 0, 0, 0, 0, 0, 0, 0, 0, 0, 0, 0, 0, 0, 0, 0, 0, 0, 0, 0, 0, 0, 0, 0, 0, 0, 0, 0, 0, 0, 0, 0, 0, 0, 0, 0, 0, 0, 0, 0, 0, 0, 0, 0, 0, 0, 0, 0, 0, 0, 0, 0, 0, 0, 0, 0, 0, 0, 0, 0, 0, 0, 0, 0, 0, 0, 0, 0, 0, 0, 0, 0, 0, 0, 0, 0, 0, 0, 0, 0, 0, 0, 0, 0, 0, 0, 0, 0, 0, 0, 0, 0, 0, 0, 0, 0, 0, 0, 0, 0, 0, 0, 0, 0, 0, 0, 0, 0, 0, 0, 0, 0, 0, 0, 0, 0, 0, 0, 0, 0, 0, 0, 0, 0, 0, 0, 0, 0, 0, 0, 0, 0, 0, 0, 0, 0, 0, 0, 0, 0, 0, 0, 0, 0, 0, 0, 0, 0, 0, 0, 0, 0, 0, 0, 0, 0, 0, 0, 0, 0, 0, 0, 0, 0, 0, 0, 0, 0, 0, 0, 0, 0, 0, 0, 0, 0, 0, 0, 0, 0, 0, 0, 0, 0, 0, 0, 0, 0, 0, 0, 0, 0, 0, 0, 0, 0, 0, 0, 0, 0, 0, 0, 0, 0, 0, 0, 0, 0, 0, 0, 0, 0, 0, 0, 0, 0, 0, 0, 0, 0, 0, 0, 0, 0, 0, 0, 0, 0, 0, 0, 0, 0, 0, 0, 0, 0, 0, 0, 0, 0, 0, 0, 0, 0, 0, 0, 0, 0, 0, 0, 0, 0, 0, 0, 0, 0, 0, 0, 0, 0, 0, 0, 0, 0, 0, 0, 0, 0, 0, 0, 0, 0, 0, 0, 0, 0, 0, 0, 0, 0, 0, 0, 0, 0, 0, 0, 0, 0, 0, 0, 0, 0, 0, 0, 0, 0, 0, 0, 0, 0, 0, 0, 0, 0, 0, 0, 0, 0, 0, 0, 0, 0, 0, 0, 0, 0, 0, 0, 0, 0, 2, 2, 2, 2, 2, 2, 2, 2, 2, 2, 2, 2, 2, 2, 2, 2, 2, 2, 2, 2, 2, 2, 2, 2, 2, 2, 2, 2, 2, 2, 2, 2, 2, 2, 2, 2, 2, 2, 2, 2, 2, 2, 2, 2, 2, 2, 2, 2, 2, 2, 2, 2, 2, 2, 2, 2, 2, 2, 2, 2, 2, 2, 2, 2])
_uv = me_mesh.uv_layers.new(name='UVMap')
_uv.uv.foreach_set('vector', [0.7862, 0.6662, 0.786, 0.6919, 0.7686, 0.6852, 0.7696, 0.6611, 0.1831, 0.6016, 0.1686, 0.6031, 0.1657, 0.5825, 0.1805, 0.5833, 0.2145, 0.5878, 0.199, 0.5956, 0.1963, 0.5803, 0.2115, 0.5752, 0.02786, 0.9065, 0.03909, 0.9054, 0.03893, 0.9147, 0.02826, 0.917, 0.8548, 0.2562, 0.8338, 0.2663, 0.8255, 0.2429, 0.8423, 0.2304, 0.7376, 0.7999, 0.7389, 0.7754, 0.7597, 0.7832, 0.7587, 0.8051, 0.1953, 0.4824, 0.1991, 0.5015, 0.1841, 0.5007, 0.1822, 0.4803, 0.02573, 0.9665, 0.03874, 0.9639, 0.03803, 0.9787, 0.02551, 0.9809, 0.4526, 0.7991, 0.4378, 0.8033, 0.4354, 0.7805, 0.4501, 0.7732, 0.4887, 0.7883, 0.4702, 0.7941, 0.4672, 0.7659, 0.4852, 0.7585, 0.2744, 0.9288, 0.282, 0.9292, 0.2809, 0.9394, 0.2728, 0.9377, 0.8497, 0.209, 0.8423, 0.2304, 0.8293, 0.2061, 0.8341, 0.1903, 0.5615, 0.7868, 0.5614, 0.7784, 0.5701, 0.7772, 0.5686, 0.7878, 0.3528, 0.8782, 0.3407, 0.8986, 0.3246, 0.8832, 0.337, 0.8681, 0.1787, 0.5643, 0.1747, 0.5419, 0.1909, 0.5435, 0.1945, 0.5644, 0.2196, 0.5382, 0.2215, 0.5583, 0.2098, 0.562, 0.2069, 0.5422, 0.01292, 0.9487, 0.01431, 0.9306, 0.02811, 0.9299, 0.02692, 0.9485, 0.265, 0.9483, 0.2639, 0.9387, 0.2722, 0.9425, 0.2728, 0.9518, 0.1691, 0.4716, 0.1685, 0.4972, 0.1512, 0.4921, 0.1492, 0.4695, 0.7276, 0.7198, 0.7451, 0.7276, 0.7412, 0.7533, 0.7223, 0.7452, 0.7807, 0.8132, 0.7809, 0.7892, 0.801, 0.7901, 0.8009, 0.8107, 0.7192, 0.2954, 0.7173, 0.289, 0.7251, 0.2856, 0.7253, 0.295, 0.2404, 0.9421, 0.2396, 0.9346, 0.2473, 0.9356, 0.2476, 0.9451, 0.7588, 0.8322, 0.7587, 0.8051, 0.7807, 0.8132, 0.7745, 0.8355, 0.9472, 0.7693, 0.9553, 0.7838, 0.945, 0.7975, 0.9345, 0.7726, 0.4814, 0.7262, 0.487, 0.7044, 0.5025, 0.7015, 0.5022, 0.7229, 0.9618, 0.6678, 0.9667, 0.6534, 0.9836, 0.6582, 0.973, 0.6733, 0.4622, 0.7205, 0.4643, 0.7385, 0.4465, 0.7456, 0.4485, 0.7244, 0.6826, 0.8788, 0.6864, 0.8667, 0.7008, 0.8739, 0.6937, 0.8843, 0.7376, 0.7999, 0.7287, 0.819, 0.7141, 0.815, 0.7173, 0.7893, 0.1728, 0.4444, 0.1804, 0.4586, 0.1691, 0.4716, 0.1613, 0.4467, 0.8042, 0.8368, 0.8009, 0.8107, 0.8159, 0.8093, 0.8171, 0.8363, 0.2336, 0.9425, 0.2391, 0.9565, 0.225, 0.9679, 0.2204, 0.9445, 0.5434, 0.6982, 0.5419, 0.7215, 0.5228, 0.7153, 0.5311, 0.6952, 0.8891, 0.08519, 0.887, 0.1099, 0.877, 0.1121, 0.8766, 0.08618, 0.204, 0.4623, 0.2071, 0.4791, 0.1953, 0.4824, 0.1941, 0.4643, 0.4308, 0.7453, 0.4332, 0.7591, 0.4222, 0.7658, 0.4208, 0.7501, 0.7767, 0.9135, 0.7785, 0.9063, 0.7901, 0.9148, 0.785, 0.9212, 0.8225, 0.6524, 0.8195, 0.6353, 0.835, 0.641, 0.8333, 0.6524, 0.7483, 0.8527, 0.7597, 0.8578, 0.7601, 0.8803, 0.7493, 0.8753, 0.9568, 0.2832, 0.9487, 0.2858, 0.9498, 0.2603, 0.9574, 0.2592, 0.9564, 0.7171, 0.9671, 0.7173, 0.9722, 0.7403, 0.9615, 0.7422, 0.9564, 0.7171, 0.9553, 0.6919, 0.966, 0.694, 0.9671, 0.7173, 0.4601, 0.6918, 0.4606, 0.705, 0.448, 0.7052, 0.4495, 0.6918, 0.6872, 0.9004, 0.6837, 0.9197, 0.6736, 0.9227, 0.6758, 0.9003, 0.1581, 0.4203, 0.148, 0.4168, 0.1528, 0.3932, 0.1611, 0.3984, 0.7969, 0.905, 0.7965, 0.8833, 0.8075, 0.885, 0.8072, 0.9063, 0.9726, 0.3638, 0.9644, 0.3614, 0.9712, 0.3431, 0.9795, 0.345, 0.9157, 0.9257, 0.9071, 0.923, 0.9074, 0.9064, 0.9157, 0.9097, 0.8613, 0.02534, 0.8686, 0.04707, 0.8617, 0.04943, 0.8543, 0.02875, 0.2064, 0.4343, 0.2031, 0.4464, 0.1955, 0.4469, 0.1996, 0.4335, 0.7798, 0.9308, 0.7868, 0.932, 0.7858, 0.9423, 0.7789, 0.9417, 0.7599, 0.9543, 0.7493, 0.954, 0.7489, 0.9311, 0.7593, 0.9305, 0.9634, 0.2358, 0.9562, 0.2352, 0.9654, 0.215, 0.9721, 0.2183, 0.9716, 0.1363, 0.9708, 0.1228, 0.9783, 0.1246, 0.9804, 0.1371, 0.9904, 0.6048, 0.9982, 0.618, 0.9917, 0.6213, 0.9834, 0.6097, 0.1718, 0.3499, 0.1804, 0.3564, 0.168, 0.3761, 0.1599, 0.3697, 0.7062, 0.9216, 0.7124, 0.926, 0.7085, 0.9451, 0.7024, 0.9431, 0.4044, 0.9059, 0.4107, 0.8949, 0.4139, 0.8991, 0.411, 0.9082, 0.7897, 0.9649, 0.7818, 0.965, 0.7796, 0.9535, 0.7871, 0.9535, 0.8941, 0.8156, 0.8955, 0.8273, 0.8903, 0.8274, 0.8885, 0.8158, 0.2053, 0.3989, 0.2138, 0.4024, 0.2049, 0.4196, 0.1973, 0.416, 0.8171, 0.9154, 0.819, 0.8908, 0.8329, 0.8957, 0.8301, 0.9225, 0.2598, 0.8278, 0.2567, 0.8053, 0.2747, 0.8083, 0.2775, 0.8295, 0.8936, 0.2266, 0.8943, 0.207, 0.9112, 0.2087, 0.9114, 0.2275, 0.941, 0.2245, 0.9422, 0.2445, 0.9297, 0.2475, 0.9293, 0.2264, 0.1977, 0.9332, 0.1997, 0.9495, 0.1868, 0.949, 0.1848, 0.9323, 0.9449, 0.08317, 0.943, 0.1003, 0.9198, 0.1033, 0.9281, 0.0843, 0.5369, 0.911, 0.5514, 0.9076, 0.5469, 0.9279, 0.5307, 0.9326, 0.5574, 0.8096, 0.5448, 0.8258, 0.5364, 0.8057, 0.5497, 0.7968, 0.7962, 0.1893, 0.814, 0.2185, 0.7998, 0.2231, 0.7839, 0.1937, 0.8293, 0.2061, 0.8108, 0.1787, 0.8148, 0.169, 0.8341, 0.1903, 0.9289, 0.9374, 0.9289, 0.9193, 0.9397, 0.9138, 0.9393, 0.9332, 0.7675, 0.1667, 0.7539, 0.1489, 0.7648, 0.1431, 0.7786, 0.1615, 0.5688, 0.8049, 0.5701, 0.8247, 0.5615, 0.8217, 0.5601, 0.801, 0.8766, 0.2359, 0.8743, 0.2639, 0.8548, 0.2562, 0.8633, 0.226, 0.8171, 0.7709, 0.8016, 0.7703, 0.8018, 0.7488, 0.8167, 0.7533, 0.7027, 0.9623, 0.7087, 0.9621, 0.7115, 0.9747, 0.7045, 0.9777, 0.5601, 0.7621, 0.5595, 0.7727, 0.5484, 0.7803, 0.5475, 0.7671, 0.8759, 0.124, 0.8729, 0.1438, 0.8582, 0.1429, 0.8622, 0.1237, 0.5443, 0.7453, 0.5419, 0.7215, 0.5549, 0.7241, 0.5575, 0.7444, 0.505, 0.7519, 0.5022, 0.7229, 0.5228, 0.7153, 0.5251, 0.7465, 0.5364, 0.8057, 0.5154, 0.8195, 0.5111, 0.8012, 0.5305, 0.7909, 0.4732, 0.8171, 0.4558, 0.8222, 0.4526, 0.7991, 0.4702, 0.7941, 0.4662, 0.8728, 0.463, 0.8581, 0.4809, 0.8561, 0.4846, 0.8728, 0.9089, 0.9385, 0.899, 0.9405, 0.8968, 0.9245, 0.9071, 0.923, 0.7257, 0.3065, 0.7253, 0.295, 0.7325, 0.2957, 0.7344, 0.3061, 0.1941, 0.4643, 0.1953, 0.4824, 0.1822, 0.4803, 0.1833, 0.4621, 0.7796, 0.9535, 0.7818, 0.965, 0.774, 0.9664, 0.7715, 0.9528, 0.5154, 0.8195, 0.5364, 0.8057, 0.5448, 0.8258, 0.5234, 0.8392, 0.2504, 0.9204, 0.2483, 0.8822, 0.2574, 0.8835, 0.2626, 0.9221, 0.4887, 0.7883, 0.5083, 0.7807, 0.5111, 0.8012, 0.4915, 0.8107, 0.7188, 0.6879, 0.7325, 0.6947, 0.7276, 0.7198, 0.7128, 0.712, 0.9341, 0.3245, 0.9292, 0.2812, 0.9426, 0.2771, 0.9487, 0.3192, 0.8947, 0.3249, 0.8933, 0.2817, 0.9117, 0.283, 0.9151, 0.3266, 0.8504, 0.9001, 0.8489, 0.9317, 0.8301, 0.9225, 0.8329, 0.8957, 0.1269, 0.9263, 0.1269, 0.9536, 0.1101, 0.9442, 0.1097, 0.9243, 0.8224, 0.8659, 0.8348, 0.8687, 0.8329, 0.8957, 0.819, 0.8908, 0.8329, 0.8957, 0.8348, 0.8687, 0.851, 0.8722, 0.8504, 0.9001, 0.2804, 0.851, 0.2634, 0.8505, 0.2598, 0.8278, 0.2775, 0.8295, 0.217, 0.8389, 0.2163, 0.8835, 0.206, 0.883, 0.2048, 0.8397, 0.8938, 0.2482, 0.878, 0.2434, 0.8787, 0.222, 0.8936, 0.2266, 0.8528, 0.8415, 0.8673, 0.8439, 0.8655, 0.8728, 0.851, 0.8722, 0.1848, 0.9323, 0.1824, 0.9131, 0.1959, 0.9139, 0.1977, 0.9332, 0.8603, 0.8042, 0.876, 0.8074, 0.8673, 0.8439, 0.8528, 0.8415, 0.9331, 0.06507, 0.9473, 0.06403, 0.9449, 0.08317, 0.9281, 0.0843, 0.2724, 0.9251, 0.2679, 0.8847, 0.2854, 0.8851, 0.2913, 0.9267, 0.5174, 0.6969, 0.5228, 0.7153, 0.5022, 0.7229, 0.5025, 0.7015, 0.8016, 0.7703, 0.8171, 0.7709, 0.8163, 0.7892, 0.801, 0.7901, 0.9713, 0.6165, 0.9611, 0.6179, 0.9545, 0.5948, 0.9648, 0.5955, 0.505, 0.7519, 0.4852, 0.7585, 0.4814, 0.7262, 0.5022, 0.7229, 0.1613, 0.4467, 0.1691, 0.4716, 0.1492, 0.4695, 0.1468, 0.4434, 0.351, 0.803, 0.3504, 0.8234, 0.3389, 0.8217, 0.3395, 0.8023, 0.5615, 0.8217, 0.5701, 0.8247, 0.5689, 0.8498, 0.5603, 0.8498, 0.7509, 0.6784, 0.7489, 0.7016, 0.7325, 0.6947, 0.7342, 0.6737, 0.2049, 0.4196, 0.2138, 0.4024, 0.2209, 0.4081, 0.2122, 0.4221, 0.2598, 0.8278, 0.2439, 0.8262, 0.2396, 0.8023, 0.2567, 0.8053, 0.8348, 0.8687, 0.838, 0.8376, 0.8528, 0.8415, 0.851, 0.8722, 0.2854, 0.8851, 0.2679, 0.8847, 0.2634, 0.8505, 0.2804, 0.851, 0.838, 0.8376, 0.8442, 0.7998, 0.8603, 0.8042, 0.8528, 0.8415, 0.8766, 0.3193, 0.8771, 0.2771, 0.8933, 0.2817, 0.8947, 0.3249, 0.2499, 0.8508, 0.2634, 0.8505, 0.2679, 0.8847, 0.2574, 0.8835, 0.8296, 0.8334, 0.838, 0.8376, 0.8348, 0.8687, 0.8224, 0.8659, 0.8933, 0.2817, 0.8771, 0.2771, 0.878, 0.2434, 0.8938, 0.2482, 0.8999, 0.03021, 0.9198, 0.02697, 0.9122, 0.0329, 0.897, 0.0374, 0.2679, 0.8847, 0.2724, 0.9251, 0.2626, 0.9221, 0.2574, 0.8835, 0.2804, 0.851, 0.2976, 0.8514, 0.3024, 0.886, 0.2854, 0.8851, 0.2439, 0.8262, 0.2598, 0.8278, 0.2634, 0.8505, 0.2499, 0.8508, 0.8936, 0.2266, 0.9114, 0.2275, 0.912, 0.2491, 0.8938, 0.2482, 0.3024, 0.886, 0.3095, 0.9288, 0.2913, 0.9267, 0.2854, 0.8851, 0.9292, 0.2812, 0.9117, 0.283, 0.912, 0.2491, 0.9297, 0.2475, 0.2976, 0.8514, 0.2804, 0.851, 0.2775, 0.8295, 0.2951, 0.8293, 0.9151, 0.3266, 0.9117, 0.283, 0.9292, 0.2812, 0.9341, 0.3245, 0.9117, 0.283, 0.8933, 0.2817, 0.8938, 0.2482, 0.912, 0.2491, 0.206, 0.883, 0.2163, 0.8835, 0.217, 0.9172, 0.2077, 0.9154, 0.9297, 0.2475, 0.912, 0.2491, 0.9114, 0.2275, 0.9293, 0.2264, 0.1777, 0.8854, 0.1919, 0.8839, 0.1959, 0.9139, 0.1824, 0.9131, 0.1886, 0.8433, 0.1919, 0.8839, 0.1777, 0.8854, 0.1725, 0.8481, 0.9426, 0.2771, 0.9292, 0.2812, 0.9297, 0.2475, 0.9422, 0.2445, 0.2077, 0.9154, 0.1959, 0.9139, 0.1919, 0.8839, 0.206, 0.883, 0.2077, 0.9154, 0.217, 0.9172, 0.2161, 0.9377, 0.2081, 0.9352, 0.9352, 0.03908, 0.9479, 0.03766, 0.9473, 0.06403, 0.9331, 0.06507, 0.948, 0.001152, 0.9479, 0.03766, 0.9352, 0.03908, 0.9364, 0.002409, 0.1919, 0.8839, 0.1886, 0.8433, 0.2048, 0.8397, 0.206, 0.883, 0.9612, 0.06564, 0.9473, 0.06403, 0.9479, 0.03766, 0.9598, 0.03764, 0.2081, 0.9352, 0.1977, 0.9332, 0.1959, 0.9139, 0.2077, 0.9154, 0.8504, 0.9001, 0.851, 0.8722, 0.8655, 0.8728, 0.8675, 0.8984, 0.9479, 0.03766, 0.948, 0.001152, 0.9592, 0.0, 0.9598, 0.03764, 0.8773, 0.8731, 0.8655, 0.8728, 0.8673, 0.8439, 0.8792, 0.8448, 0.9449, 0.08317, 0.9473, 0.06403, 0.9612, 0.06564, 0.9613, 0.08498, 0.8673, 0.8439, 0.876, 0.8074, 0.8885, 0.8086, 0.8792, 0.8448, 0.8675, 0.8984, 0.8655, 0.8728, 0.8773, 0.8731, 0.8811, 0.8972, 0.8075, 0.885, 0.8162, 0.8844, 0.8162, 0.9049, 0.8072, 0.9063, 0.9522, 0.5676, 0.9538, 0.5414, 0.9627, 0.5448, 0.9618, 0.57, 0.2541, 0.939, 0.2541, 0.9469, 0.2476, 0.9451, 0.2473, 0.9356, 0.7085, 0.9451, 0.7124, 0.926, 0.7225, 0.9266, 0.7182, 0.9448, 0.8698, 0.1619, 0.8686, 0.1795, 0.853, 0.1734, 0.8543, 0.1599, 0.1645, 0.9356, 0.1556, 0.9375, 0.1558, 0.9243, 0.1676, 0.9246, 0.4887, 0.7883, 0.4852, 0.7585, 0.505, 0.7519, 0.5083, 0.7807, 0.8968, 0.9245, 0.8969, 0.908, 0.9074, 0.9064, 0.9071, 0.923, 0.235, 0.4611, 0.234, 0.4829, 0.2247, 0.4829, 0.2257, 0.4606, 0.7193, 0.7673, 0.7389, 0.7754, 0.7376, 0.7999, 0.7173, 0.7893, 0.8108, 0.1787, 0.8293, 0.2061, 0.814, 0.2185, 0.7962, 0.1893, 0.4732, 0.8171, 0.4702, 0.7941, 0.4887, 0.7883, 0.4915, 0.8107, 0.7559, 0.1303, 0.767, 0.1271, 0.7781, 0.1367, 0.7648, 0.1431, 0.4601, 0.6918, 0.4696, 0.687, 0.4717, 0.7001, 0.4606, 0.705, 0.947, 0.6534, 0.9553, 0.6562, 0.9494, 0.6723, 0.9397, 0.6684, 0.2381, 0.5182, 0.2312, 0.5216, 0.2266, 0.506, 0.2365, 0.5041, 0.7599, 0.9543, 0.7612, 0.9729, 0.7523, 0.9705, 0.7493, 0.954, 0.1841, 0.5007, 0.1685, 0.4972, 0.1691, 0.4716, 0.1822, 0.4803, 0.4308, 0.7453, 0.4208, 0.7501, 0.4196, 0.7374, 0.4289, 0.7351, 0.9695, 0.982, 0.9765, 0.9947, 0.9703, 0.9965, 0.9631, 0.9849, 0.994, 0.5198, 0.9851, 0.5146, 0.9904, 0.4924, 0.9982, 0.5078, 0.1991, 0.5015, 0.1953, 0.4824, 0.2071, 0.4791, 0.2119, 0.4975, 0.7223, 0.7452, 0.7412, 0.7533, 0.7389, 0.7754, 0.7193, 0.7673, 0.7412, 0.7533, 0.7451, 0.7276, 0.7641, 0.7359, 0.7614, 0.7615, 0.8094, 0.2455, 0.7998, 0.2231, 0.814, 0.2185, 0.8255, 0.2429, 0.9472, 0.7693, 0.9345, 0.7726, 0.9277, 0.7445, 0.9378, 0.7441, 0.4139, 0.8991, 0.4196, 0.8999, 0.4183, 0.9099, 0.411, 0.9082, 0.168, 0.3761, 0.1804, 0.3564, 0.1857, 0.3646, 0.1737, 0.3827, 0.5546, 0.6997, 0.5549, 0.7241, 0.5419, 0.7215, 0.5434, 0.6982, 0.801, 0.7901, 0.8163, 0.7892, 0.8159, 0.8093, 0.8009, 0.8107, 0.3246, 0.8832, 0.3407, 0.8986, 0.3261, 0.9167, 0.3095, 0.895, 0.8461, 0.01178, 0.8405, 0.0, 0.8476, 0.000514, 0.8533, 0.009459, 0.2405, 0.9288, 0.2461, 0.9289, 0.2473, 0.9356, 0.2396, 0.9346, 0.5695, 0.8528, 0.5708, 0.862, 0.5601, 0.8601, 0.5606, 0.8498, 0.4378, 0.8033, 0.4526, 0.7991, 0.4558, 0.8222, 0.4411, 0.8258, 0.9286, 0.2087, 0.9402, 0.2081, 0.941, 0.2245, 0.9293, 0.2264, 0.6964, 0.954, 0.7008, 0.9695, 0.695, 0.97, 0.69, 0.9572, 0.7141, 0.815, 0.7287, 0.819, 0.7234, 0.8416, 0.7123, 0.839, 0.5251, 0.7465, 0.5228, 0.7153, 0.5419, 0.7215, 0.5443, 0.7453, 0.1805, 0.5833, 0.1787, 0.5643, 0.1945, 0.5644, 0.1963, 0.5803, 0.4289, 0.7351, 0.4364, 0.7294, 0.4397, 0.738, 0.4308, 0.7453, 0.1955, 0.4469, 0.2031, 0.4464, 0.204, 0.4623, 0.1941, 0.4643, 0.9114, 0.2275, 0.9112, 0.2087, 0.9286, 0.2087, 0.9293, 0.2264, 0.7442, 0.307, 0.7474, 0.3271, 0.7353, 0.3241, 0.7366, 0.3081, 0.9487, 0.2858, 0.9568, 0.2832, 0.9638, 0.3051, 0.9563, 0.3115, 0.4766, 0.8376, 0.495, 0.8306, 0.5005, 0.8509, 0.4809, 0.8561, 0.9638, 0.3051, 0.9775, 0.3228, 0.9633, 0.3266, 0.9563, 0.3115, 0.5615, 0.7868, 0.5686, 0.7878, 0.5688, 0.8049, 0.5601, 0.801, 0.801, 0.7901, 0.7809, 0.7892, 0.782, 0.7681, 0.8016, 0.7703, 0.9715, 0.919, 0.9774, 0.9039, 0.9819, 0.9213, 0.979, 0.9278, 0.9728, 0.427, 0.983, 0.4462, 0.9664, 0.4464, 0.9621, 0.432, 0.7412, 0.7533, 0.7614, 0.7615, 0.7597, 0.7832, 0.7389, 0.7754, 0.9713, 0.6165, 0.9772, 0.6307, 0.9688, 0.6321, 0.9611, 0.6179, 0.2081, 0.9352, 0.2094, 0.9515, 0.1997, 0.9495, 0.1977, 0.9332, 0.941, 0.2245, 0.9402, 0.2081, 0.9484, 0.2062, 0.9487, 0.2215, 0.2951, 0.8293, 0.2922, 0.8086, 0.3064, 0.809, 0.3095, 0.829, 0.03874, 0.9639, 0.02573, 0.9665, 0.02692, 0.9485, 0.03909, 0.9452, 0.8022, 0.6984, 0.786, 0.6919, 0.7862, 0.6662, 0.8005, 0.6704, 0.2115, 0.5752, 0.2098, 0.562, 0.2215, 0.5583, 0.2223, 0.5707, 0.02692, 0.9485, 0.02811, 0.9299, 0.03899, 0.9266, 0.03909, 0.9452, 0.1945, 0.5644, 0.2098, 0.562, 0.2115, 0.5752, 0.1963, 0.5803, 0.4558, 0.8222, 0.4594, 0.8426, 0.4456, 0.8457, 0.4411, 0.8258, 0.2223, 0.5707, 0.2247, 0.5821, 0.2145, 0.5878, 0.2115, 0.5752, 0.1871, 0.5216, 0.2033, 0.5211, 0.2069, 0.5422, 0.1909, 0.5435, 0.4397, 0.738, 0.4465, 0.7456, 0.4332, 0.7591, 0.4308, 0.7453, 0.4501, 0.7732, 0.4465, 0.7456, 0.4643, 0.7385, 0.4672, 0.7659, 0.4748, 0.7143, 0.4814, 0.7262, 0.4643, 0.7385, 0.4622, 0.7205, 0.4332, 0.7591, 0.4465, 0.7456, 0.4501, 0.7732, 0.4354, 0.7805, 0.4354, 0.7805, 0.4378, 0.8033, 0.4264, 0.805, 0.4239, 0.7849, 0.4643, 0.7385, 0.4814, 0.7262, 0.4852, 0.7585, 0.4672, 0.7659, 0.9654, 0.215, 0.9723, 0.1993, 0.9775, 0.2052, 0.9721, 0.2183, 0.9796, 0.7579, 0.9836, 0.7701, 0.9767, 0.7763, 0.9697, 0.7626, 0.8783, 0.02169, 0.8999, 0.03021, 0.897, 0.0374, 0.8795, 0.03572, 0.8784, 0.0, 0.8962, 0.01653, 0.8999, 0.03021, 0.8783, 0.02169, 0.5516, 0.8728, 0.5614, 0.8735, 0.5649, 0.8865, 0.5519, 0.8876, 0.1909, 0.5435, 0.1747, 0.5419, 0.1707, 0.519, 0.1871, 0.5216, 0.7767, 0.9135, 0.785, 0.9212, 0.7798, 0.9308, 0.7726, 0.9266, 0.7062, 0.9216, 0.7141, 0.9063, 0.7169, 0.9117, 0.7124, 0.926, 0.7325, 0.6947, 0.7489, 0.7016, 0.7451, 0.7276, 0.7276, 0.7198, 0.7588, 0.8322, 0.7445, 0.8255, 0.7376, 0.7999, 0.7587, 0.8051, 0.7601, 0.8803, 0.7597, 0.8578, 0.7717, 0.8599, 0.7718, 0.8816, 0.7588, 0.8322, 0.7745, 0.8355, 0.7717, 0.8599, 0.7597, 0.8578, 0.6736, 0.9227, 0.6837, 0.9197, 0.6839, 0.9397, 0.6745, 0.9448, 0.7474, 0.2886, 0.7442, 0.307, 0.7366, 0.3081, 0.7432, 0.2856, 0.4622, 0.7205, 0.4485, 0.7244, 0.448, 0.7052, 0.4606, 0.705, 0.1672, 0.4026, 0.1663, 0.422, 0.1581, 0.4203, 0.1611, 0.3984, 0.8072, 0.8629, 0.8165, 0.8632, 0.8162, 0.8844, 0.8075, 0.885, 0.8042, 0.8368, 0.8171, 0.8363, 0.8165, 0.8632, 0.8072, 0.8629, 0.7178, 0.3046, 0.7192, 0.2954, 0.7253, 0.295, 0.7257, 0.3065, 0.8793, 0.1388, 0.888, 0.135, 0.8941, 0.1555, 0.8864, 0.1598, 0.1955, 0.4469, 0.1941, 0.4643, 0.1833, 0.4621, 0.1875, 0.4447, 0.01556, 0.9165, 0.02826, 0.917, 0.02811, 0.9299, 0.01431, 0.9306, 0.9604, 0.9495, 0.9593, 0.9357, 0.968, 0.9347, 0.9686, 0.9486, 0.9562, 0.2352, 0.9634, 0.2358, 0.9574, 0.2592, 0.9498, 0.2603, 0.7186, 0.9619, 0.7087, 0.9621, 0.7085, 0.9451, 0.7182, 0.9448, 0.1599, 0.3697, 0.168, 0.3761, 0.1611, 0.3984, 0.1528, 0.3932, 0.8617, 0.04943, 0.8686, 0.04707, 0.8739, 0.06928, 0.8661, 0.07109, 0.8075, 0.885, 0.7965, 0.8833, 0.795, 0.861, 0.8072, 0.8629, 0.9765, 0.3292, 0.983, 0.3313, 0.9795, 0.345, 0.9712, 0.3431, 0.7257, 0.3065, 0.7344, 0.3061, 0.7353, 0.3216, 0.7251, 0.3216, 0.8963, 0.1794, 0.9032, 0.1742, 0.9139, 0.1907, 0.9065, 0.1952, 0.5601, 0.6421, 0.558, 0.6577, 0.5484, 0.6587, 0.55, 0.643, 0.2064, 0.4343, 0.1996, 0.4335, 0.2049, 0.4196, 0.2122, 0.4221, 0.7871, 0.9535, 0.7796, 0.9535, 0.7789, 0.9417, 0.7858, 0.9423, 0.4239, 0.7849, 0.4222, 0.7658, 0.4332, 0.7591, 0.4354, 0.7805, 0.9722, 0.7403, 0.9796, 0.7579, 0.9697, 0.7626, 0.9615, 0.7422, 0.9716, 0.1363, 0.9804, 0.1371, 0.98, 0.1557, 0.9712, 0.1548, 0.7715, 0.9561, 0.7702, 0.9721, 0.7612, 0.9729, 0.7599, 0.9543, 0.6839, 0.9397, 0.69, 0.9572, 0.681, 0.9638, 0.6745, 0.9448, 0.6964, 0.954, 0.69, 0.9572, 0.6839, 0.9397, 0.6895, 0.9367, 0.234, 0.4829, 0.2365, 0.5041, 0.2266, 0.506, 0.2247, 0.4829, 0.4077, 0.9207, 0.411, 0.9082, 0.4183, 0.9099, 0.4152, 0.9214, 0.4044, 0.9059, 0.411, 0.9082, 0.4077, 0.9207, 0.4005, 0.9224, 0.9716, 0.9624, 0.9779, 0.9781, 0.9695, 0.982, 0.9633, 0.9638, 0.8941, 0.8156, 0.8885, 0.8158, 0.8908, 0.7998, 0.8955, 0.8018, 0.9613, 0.08498, 0.9613, 0.1019, 0.943, 0.1003, 0.9449, 0.08317, 0.2264, 0.895, 0.2186, 0.8937, 0.2228, 0.8698, 0.2299, 0.872, 0.5499, 0.7882, 0.5364, 0.8057, 0.5305, 0.7909, 0.5484, 0.7803, 0.9397, 0.957, 0.9277, 0.958, 0.9289, 0.9374, 0.9393, 0.9332, 0.8018, 0.7488, 0.802, 0.7259, 0.8161, 0.7339, 0.8167, 0.7533, 0.5564, 0.6757, 0.5464, 0.6764, 0.5484, 0.6587, 0.558, 0.6577, 0.7251, 0.3216, 0.716, 0.3191, 0.7178, 0.3046, 0.7257, 0.3065, 0.8461, 0.01178, 0.8533, 0.009459, 0.8613, 0.02534, 0.8543, 0.02875, 0.5464, 0.6764, 0.5363, 0.6739, 0.5395, 0.6558, 0.5484, 0.6587, 0.2033, 0.5211, 0.1991, 0.5015, 0.2119, 0.4975, 0.2164, 0.5167, 0.961, 0.1971, 0.9602, 0.1786, 0.9716, 0.1762, 0.9737, 0.1944, 0.8633, 0.226, 0.8548, 0.2562, 0.8423, 0.2304, 0.8497, 0.209, 0.3527, 0.8503, 0.3528, 0.8782, 0.337, 0.8681, 0.339, 0.8455, 0.4411, 0.8258, 0.4302, 0.8264, 0.4264, 0.805, 0.4378, 0.8033, 0.9712, 0.5213, 0.9593, 0.5149, 0.9667, 0.4924, 0.9772, 0.5074, 0.463, 0.8581, 0.4662, 0.8728, 0.4534, 0.8718, 0.4498, 0.859, 0.9686, 0.9486, 0.9716, 0.9624, 0.9633, 0.9638, 0.9604, 0.9495, 0.7024, 0.9431, 0.7085, 0.9451, 0.7087, 0.9621, 0.7027, 0.9623, 0.9774, 0.5892, 0.9843, 0.5856, 0.9904, 0.6048, 0.9834, 0.6097, 0.7849, 0.7179, 0.786, 0.6919, 0.8022, 0.6984, 0.802, 0.7259, 0.5443, 0.7453, 0.5575, 0.7444, 0.5601, 0.7621, 0.5475, 0.7671, 0.7686, 0.6852, 0.7509, 0.6784, 0.7521, 0.6559, 0.7696, 0.6611, 0.7669, 0.7099, 0.7849, 0.7179, 0.7834, 0.7434, 0.7641, 0.7359, 0.7669, 0.7099, 0.7489, 0.7016, 0.7509, 0.6784, 0.7686, 0.6852, 0.7849, 0.7179, 0.7669, 0.7099, 0.7686, 0.6852, 0.786, 0.6919, 0.1657, 0.5825, 0.1634, 0.5611, 0.1787, 0.5643, 0.1805, 0.5833, 0.7818, 0.965, 0.7837, 0.974, 0.7785, 0.9773, 0.774, 0.9664, 0.03893, 0.9147, 0.03899, 0.9266, 0.02811, 0.9299, 0.02826, 0.917, 0.9772, 0.5653, 0.979, 0.5407, 0.9867, 0.5412, 0.984, 0.5635, 0.2069, 0.5422, 0.2098, 0.562, 0.1945, 0.5644, 0.1909, 0.5435, 0.01431, 0.9306, 0.0, 0.9285, 0.002274, 0.9131, 0.01556, 0.9165, 0.8651, 0.09787, 0.8766, 0.09679, 0.8759, 0.124, 0.8622, 0.1237, 0.8255, 0.2429, 0.814, 0.2185, 0.8293, 0.2061, 0.8423, 0.2304, 0.3261, 0.9167, 0.3407, 0.8986, 0.3528, 0.9103, 0.3444, 0.9296, 0.782, 0.7681, 0.7809, 0.7892, 0.7597, 0.7832, 0.7614, 0.7615, 0.1831, 0.6016, 0.1805, 0.5833, 0.1963, 0.5803, 0.199, 0.5956, 0.5418, 0.8763, 0.5516, 0.8728, 0.5519, 0.8876, 0.5387, 0.8904, 0.1707, 0.519, 0.1685, 0.4972, 0.1841, 0.5007, 0.1871, 0.5216, 0.2033, 0.5211, 0.1871, 0.5216, 0.1841, 0.5007, 0.1991, 0.5015, 0.2119, 0.4975, 0.2071, 0.4791, 0.2133, 0.4732, 0.2195, 0.4909, 0.782, 0.7681, 0.7834, 0.7434, 0.8018, 0.7488, 0.8016, 0.7703, 0.2809, 0.9394, 0.282, 0.9503, 0.2746, 0.9474, 0.2728, 0.9377, 0.5706, 0.8708, 0.5618, 0.8708, 0.5601, 0.8601, 0.5708, 0.862, 0.8673, 0.1989, 0.8633, 0.226, 0.8497, 0.209, 0.8525, 0.1875, 0.237, 0.4291, 0.2293, 0.4262, 0.2261, 0.4115, 0.2367, 0.412, 0.2356, 0.4397, 0.226, 0.4336, 0.2293, 0.4262, 0.237, 0.4291, 0.9252, 0.9195, 0.9168, 0.9202, 0.9157, 0.9104, 0.9267, 0.9064, 0.1556, 0.9375, 0.1645, 0.9356, 0.1676, 0.9436, 0.1581, 0.9479, 0.9168, 0.9202, 0.9252, 0.9195, 0.9267, 0.9302, 0.9175, 0.9291, 0.5005, 0.8509, 0.495, 0.8306, 0.5154, 0.8195, 0.5234, 0.8392, 0.9618, 0.92, 0.9715, 0.919, 0.968, 0.9347, 0.9593, 0.9357, 0.7061, 0.7367, 0.7128, 0.712, 0.7276, 0.7198, 0.7223, 0.7452, 0.9545, 0.5948, 0.9522, 0.5676, 0.9618, 0.57, 0.9648, 0.5955, 0.9605, 0.1382, 0.9624, 0.125, 0.9708, 0.1228, 0.9716, 0.1363, 0.932, 0.6914, 0.9397, 0.6684, 0.9494, 0.6723, 0.9417, 0.6932, 0.282, 0.9402, 0.291, 0.9419, 0.2905, 0.9495, 0.2823, 0.9495, 0.1804, 0.3564, 0.1891, 0.3452, 0.1936, 0.3511, 0.1857, 0.3646, 0.2896, 0.9327, 0.291, 0.9419, 0.282, 0.9402, 0.283, 0.9288, 0.266, 0.9288, 0.2728, 0.9311, 0.2722, 0.9425, 0.2639, 0.9387, 0.2138, 0.4024, 0.2196, 0.3923, 0.2247, 0.3974, 0.2209, 0.4081, 0.7061, 0.7367, 0.7223, 0.7452, 0.7193, 0.7673, 0.7024, 0.7587, 0.7641, 0.7359, 0.7834, 0.7434, 0.782, 0.7681, 0.7614, 0.7615, 0.9219, 0.6315, 0.9303, 0.6319, 0.9286, 0.6442, 0.9189, 0.6413, 0.6826, 0.8788, 0.6937, 0.8843, 0.6872, 0.9004, 0.6758, 0.9003, 0.2326, 0.841, 0.2391, 0.8389, 0.235, 0.8531, 0.2284, 0.852, 0.02786, 0.9065, 0.02826, 0.917, 0.01556, 0.9165, 0.01634, 0.9041, 0.9286, 0.6442, 0.9303, 0.6319, 0.9379, 0.633, 0.9383, 0.6427, 0.9303, 0.6319, 0.9219, 0.6315, 0.9216, 0.6262, 0.9307, 0.6244, 0.9379, 0.633, 0.9303, 0.6319, 0.9307, 0.6244, 0.9383, 0.6277, 0.7785, 0.9773, 0.7837, 0.974, 0.7901, 0.9753, 0.7846, 0.982, 0.7962, 0.1893, 0.7839, 0.1937, 0.7675, 0.1667, 0.7786, 0.1615, 0.7483, 0.8527, 0.7445, 0.8255, 0.7588, 0.8322, 0.7597, 0.8578, 0.9371, 0.7186, 0.9378, 0.7441, 0.9277, 0.7445, 0.9277, 0.7182, 0.9538, 0.5414, 0.9593, 0.5149, 0.9712, 0.5213, 0.9627, 0.5448, 0.504, 0.6826, 0.5168, 0.6777, 0.5174, 0.6969, 0.5025, 0.7015, 0.4717, 0.7001, 0.4748, 0.7143, 0.4622, 0.7205, 0.4606, 0.705, 0.979, 0.5407, 0.9851, 0.5146, 0.994, 0.5198, 0.9867, 0.5412, 0.1581, 0.4203, 0.1613, 0.4467, 0.1468, 0.4434, 0.148, 0.4168, 0.5025, 0.7015, 0.487, 0.7044, 0.4904, 0.6833, 0.504, 0.6826, 0.9673, 0.4052, 0.9577, 0.4068, 0.959, 0.384, 0.9679, 0.3843, 0.1973, 0.416, 0.2049, 0.4196, 0.1996, 0.4335, 0.1925, 0.4306, 0.795, 0.861, 0.7894, 0.8352, 0.8042, 0.8368, 0.8072, 0.8629, 0.966, 0.694, 0.9553, 0.6919, 0.9618, 0.6678, 0.973, 0.6733, 0.9577, 0.4068, 0.9673, 0.4052, 0.9728, 0.427, 0.9621, 0.432, 0.8811, 0.8972, 0.8885, 0.9234, 0.8707, 0.9234, 0.8675, 0.8984, 0.5464, 0.6764, 0.5564, 0.6757, 0.5546, 0.6997, 0.5434, 0.6982, 0.888, 0.135, 0.8793, 0.1388, 0.877, 0.1121, 0.887, 0.1099, 0.4122, 0.9515, 0.4196, 0.9592, 0.4128, 0.9682, 0.4054, 0.958, 0.4062, 0.9425, 0.4122, 0.9515, 0.4054, 0.958, 0.3998, 0.9468, 0.4132, 0.9325, 0.4139, 0.9421, 0.4062, 0.9425, 0.4059, 0.9324, 0.968, 0.9347, 0.9715, 0.919, 0.979, 0.9278, 0.9747, 0.9394, 0.9277, 0.7182, 0.932, 0.6914, 0.9417, 0.6932, 0.9371, 0.7186, 0.7715, 0.909, 0.7709, 0.9331, 0.7593, 0.9305, 0.7599, 0.9063, 0.9716, 0.1762, 0.9602, 0.1786, 0.9598, 0.1571, 0.9712, 0.1548, 0.1728, 0.4444, 0.1613, 0.4467, 0.1581, 0.4203, 0.1663, 0.422, 0.98, 0.1557, 0.9804, 0.1773, 0.9716, 0.1762, 0.9712, 0.1548, 0.9686, 0.9486, 0.968, 0.9347, 0.9747, 0.9394, 0.9746, 0.9515, 0.8739, 0.06928, 0.8766, 0.09679, 0.8651, 0.09787, 0.8661, 0.07109, 0.7245, 0.9453, 0.7253, 0.9635, 0.7186, 0.9619, 0.7182, 0.9448, 0.2381, 0.4397, 0.235, 0.4611, 0.2257, 0.4606, 0.2272, 0.4399, 0.9774, 0.5892, 0.9772, 0.5653, 0.984, 0.5635, 0.9843, 0.5856, 0.1611, 0.3984, 0.168, 0.3761, 0.1737, 0.3827, 0.1672, 0.4026, 0.2367, 0.412, 0.2261, 0.4115, 0.2247, 0.3923, 0.2352, 0.3922, 0.5519, 0.8876, 0.5514, 0.9076, 0.5369, 0.911, 0.5387, 0.8904, 0.8795, 0.03572, 0.897, 0.0374, 0.8952, 0.04789, 0.8799, 0.04928, 0.227, 0.9178, 0.217, 0.9177, 0.2186, 0.8937, 0.2264, 0.895, 0.2228, 0.8698, 0.2284, 0.852, 0.235, 0.8531, 0.2299, 0.872, 0.505, 0.7519, 0.5251, 0.7465, 0.5282, 0.7732, 0.5083, 0.7807, 0.8864, 0.1598, 0.8941, 0.1555, 0.9032, 0.1742, 0.8963, 0.1794, 0.9598, 0.1571, 0.9605, 0.1382, 0.9716, 0.1363, 0.9712, 0.1548, 0.4077, 0.9207, 0.4059, 0.9324, 0.3993, 0.9355, 0.4005, 0.9224, 0.7716, 0.9394, 0.7789, 0.9417, 0.7796, 0.9535, 0.7715, 0.9528, 0.9716, 0.9624, 0.9686, 0.9486, 0.9746, 0.9515, 0.9777, 0.9641, 0.1925, 0.4306, 0.1996, 0.4335, 0.1955, 0.4469, 0.1875, 0.4447, 0.7709, 0.9331, 0.7715, 0.9561, 0.7599, 0.9543, 0.7593, 0.9305, 0.9139, 0.1907, 0.9198, 0.2025, 0.9135, 0.2062, 0.9065, 0.1952, 0.7521, 0.6559, 0.7509, 0.6784, 0.7342, 0.6737, 0.7348, 0.6534, 0.5434, 0.6982, 0.5311, 0.6952, 0.5363, 0.6739, 0.5464, 0.6764, 0.8921, 0.06517, 0.8891, 0.08519, 0.8766, 0.08618, 0.8782, 0.06662, 0.7225, 0.9266, 0.7124, 0.926, 0.7169, 0.9117, 0.7253, 0.911, 0.748, 0.1361, 0.7559, 0.1303, 0.7648, 0.1431, 0.7539, 0.1489, 0.9779, 0.9781, 0.9819, 0.9894, 0.9765, 0.9947, 0.9695, 0.982, 0.7849, 0.7179, 0.802, 0.7259, 0.8018, 0.7488, 0.7834, 0.7434, 0.4059, 0.9324, 0.4077, 0.9207, 0.4152, 0.9214, 0.4132, 0.9325, 0.5172, 0.6627, 0.5168, 0.6777, 0.504, 0.6826, 0.5058, 0.6667, 0.9726, 0.3638, 0.9679, 0.3843, 0.959, 0.384, 0.9644, 0.3614, 0.4672, 0.7659, 0.4702, 0.7941, 0.4526, 0.7991, 0.4501, 0.7732, 0.2249, 0.3701, 0.2266, 0.3472, 0.237, 0.3401, 0.2363, 0.3671, 0.2336, 0.9425, 0.2204, 0.9445, 0.217, 0.9177, 0.227, 0.9178, 0.5519, 0.8876, 0.5649, 0.8865, 0.565, 0.9068, 0.5514, 0.9076, 0.5469, 0.9279, 0.5423, 0.9447, 0.5221, 0.954, 0.5307, 0.9326, 0.565, 0.9496, 0.5423, 0.9447, 0.5469, 0.9279, 0.5633, 0.9286, 0.565, 0.9068, 0.5633, 0.9286, 0.5469, 0.9279, 0.5514, 0.9076, 0.8042, 0.8368, 0.7894, 0.8352, 0.7807, 0.8132, 0.8009, 0.8107, 0.2951, 0.8293, 0.2775, 0.8295, 0.2747, 0.8083, 0.2922, 0.8086, 0.7781, 0.1367, 0.7921, 0.1539, 0.7786, 0.1615, 0.7648, 0.1431, 0.3389, 0.8217, 0.3504, 0.8234, 0.3527, 0.8503, 0.339, 0.8455, 0.7786, 0.1615, 0.7921, 0.1539, 0.8108, 0.1787, 0.7962, 0.1893, 0.2247, 0.3923, 0.2249, 0.3701, 0.2363, 0.3671, 0.2352, 0.3922, 0.853, 0.1734, 0.8686, 0.1795, 0.8673, 0.1989, 0.8525, 0.1875, 0.7897, 0.9649, 0.7901, 0.9753, 0.7837, 0.974, 0.7818, 0.965, 0.8161, 0.7339, 0.802, 0.7259, 0.8022, 0.6984, 0.816, 0.7065, 0.7341, 0.2894, 0.7325, 0.2957, 0.7253, 0.295, 0.7251, 0.2856, 0.7489, 0.7016, 0.7669, 0.7099, 0.7641, 0.7359, 0.7451, 0.7276, 0.2196, 0.5382, 0.2069, 0.5422, 0.2033, 0.5211, 0.2164, 0.5167, 0.5083, 0.7807, 0.5282, 0.7732, 0.5305, 0.7909, 0.5111, 0.8012, 0.5484, 0.7803, 0.5305, 0.7909, 0.5282, 0.7732, 0.5475, 0.7671, 0.7599, 0.9063, 0.7593, 0.9305, 0.7489, 0.9311, 0.7495, 0.9074, 0.7597, 0.7832, 0.7809, 0.7892, 0.7807, 0.8132, 0.7587, 0.8051, 0.8952, 0.04789, 0.8921, 0.06517, 0.8782, 0.06662, 0.8799, 0.04928, 0.5282, 0.7732, 0.5251, 0.7465, 0.5443, 0.7453, 0.5475, 0.7671, 0.1718, 0.3499, 0.1832, 0.3401, 0.1891, 0.3452, 0.1804, 0.3564, 0.7798, 0.9308, 0.7789, 0.9417, 0.7716, 0.9394, 0.7726, 0.9266, 0.495, 0.8306, 0.4915, 0.8107, 0.5111, 0.8012, 0.5154, 0.8195, 0.4732, 0.8171, 0.4766, 0.8376, 0.4594, 0.8426, 0.4558, 0.8222, 0.495, 0.8306, 0.4766, 0.8376, 0.4732, 0.8171, 0.4915, 0.8107, 0.4594, 0.8426, 0.4766, 0.8376, 0.4809, 0.8561, 0.463, 0.8581, 0.4059, 0.9324, 0.4062, 0.9425, 0.3998, 0.9468, 0.3993, 0.9355, 0.69, 0.9572, 0.695, 0.97, 0.6891, 0.9769, 0.681, 0.9638, 0.8675, 0.8984, 0.8707, 0.9234, 0.8489, 0.9317, 0.8504, 0.9001, 0.8698, 0.1619, 0.8543, 0.1599, 0.8582, 0.1429, 0.8729, 0.1438, 0.9341, 0.3245, 0.9487, 0.3192, 0.9487, 0.3192, 0.9341, 0.3245, 0.8885, 0.8086, 0.876, 0.8074, 0.876, 0.8074, 0.8885, 0.8086, 0.2913, 0.9267, 0.3095, 0.9288, 0.3095, 0.9288, 0.2913, 0.9267, 0.9592, 0.0, 0.948, 0.001152, 0.948, 0.001152, 0.9592, 0.0, 0.8947, 0.3249, 0.9151, 0.3266, 0.9151, 0.3266, 0.8947, 0.3249, 0.876, 0.8074, 0.8603, 0.8042, 0.8603, 0.8042, 0.876, 0.8074, 0.2626, 0.9221, 0.2724, 0.9251, 0.2724, 0.9251, 0.2626, 0.9221, 0.948, 0.001152, 0.9364, 0.002409, 0.9364, 0.002409, 0.948, 0.001152, 0.2504, 0.9204, 0.2626, 0.9221, 0.2626, 0.9221, 0.2504, 0.9204, 0.8766, 0.3193, 0.8947, 0.3249, 0.8947, 0.3249, 0.8766, 0.3193, 0.9151, 0.3266, 0.9341, 0.3245, 0.9341, 0.3245, 0.9151, 0.3266, 0.1886, 0.8433, 0.1725, 0.8481, 0.1725, 0.8481, 0.1886, 0.8433, 0.2724, 0.9251, 0.2913, 0.9267, 0.2913, 0.9267, 0.2724, 0.9251, 0.2048, 0.8397, 0.1886, 0.8433, 0.1886, 0.8433, 0.2048, 0.8397, 0.8603, 0.8042, 0.8442, 0.7998, 0.8442, 0.7998, 0.8603, 0.8042, 0.217, 0.8389, 0.2048, 0.8397, 0.2048, 0.8397, 0.217, 0.8389, 0.8947, 0.3249, 0.9151, 0.3266, 0.9151, 0.3266, 0.8947, 0.3249, 0.876, 0.8074, 0.8603, 0.8042, 0.8603, 0.8042, 0.876, 0.8074, 0.2626, 0.9221, 0.2724, 0.9251, 0.2724, 0.9251, 0.2626, 0.9221, 0.948, 0.001152, 0.9364, 0.002409, 0.9364, 0.002409, 0.948, 0.001152, 0.8766, 0.3193, 0.8947, 0.3249, 0.8947, 0.3249, 0.8766, 0.3193, 0.1886, 0.8433, 0.1725, 0.8481, 0.1725, 0.8481, 0.1886, 0.8433, 0.2724, 0.9251, 0.2913, 0.9267, 0.2913, 0.9267, 0.2724, 0.9251, 0.2048, 0.8397, 0.1886, 0.8433, 0.1886, 0.8433, 0.2048, 0.8397, 0.9151, 0.3266, 0.9341, 0.3245, 0.9341, 0.3245, 0.9151, 0.3266, 0.8603, 0.8042, 0.8442, 0.7998, 0.8442, 0.7998, 0.8603, 0.8042, 0.217, 0.8389, 0.2048, 0.8397, 0.2048, 0.8397, 0.217, 0.8389, 0.2504, 0.9204, 0.2626, 0.9221, 0.2626, 0.9221, 0.2504, 0.9204, 0.9341, 0.3245, 0.9487, 0.3192, 0.9487, 0.3192, 0.9341, 0.3245, 0.8885, 0.8086, 0.876, 0.8074, 0.876, 0.8074, 0.8885, 0.8086, 0.2913, 0.9267, 0.3095, 0.9288, 0.3095, 0.9288, 0.2913, 0.9267, 0.9592, 0.0, 0.948, 0.001152, 0.948, 0.001152, 0.9592, 0.0, 0.1886, 0.8433, 0.1725, 0.8481, 0.1886, 0.8433, 0.9151, 0.3266, 0.9341, 0.3245, 0.9151, 0.3266, 0.8766, 0.3193, 0.8947, 0.3249, 0.8766, 0.3193, 0.2504, 0.9204, 0.2626, 0.9221, 0.2504, 0.9204, 0.948, 0.001152, 0.9364, 0.002409, 0.948, 0.001152, 0.2626, 0.9221, 0.2724, 0.9251, 0.2626, 0.9221, 0.876, 0.8074, 0.8603, 0.8042, 0.876, 0.8074, 0.8947, 0.3249, 0.9151, 0.3266, 0.8947, 0.3249, 0.9592, 0.0, 0.948, 0.001152, 0.9592, 0.0, 0.2913, 0.9267, 0.3095, 0.9288, 0.2913, 0.9267, 0.8885, 0.8086, 0.876, 0.8074, 0.8885, 0.8086, 0.9341, 0.3245, 0.9487, 0.3192, 0.9341, 0.3245, 0.217, 0.8389, 0.2048, 0.8397, 0.217, 0.8389, 0.8603, 0.8042, 0.8442, 0.7998, 0.8603, 0.8042, 0.2048, 0.8397, 0.1886, 0.8433, 0.2048, 0.8397, 0.2724, 0.9251, 0.2913, 0.9267, 0.2724, 0.9251, 0.217, 0.8389, 0.2048, 0.8397, 0.2048, 0.8397, 0.217, 0.8389, 0.8603, 0.8042, 0.8442, 0.7998, 0.8442, 0.7998, 0.8603, 0.8042, 0.2048, 0.8397, 0.1886, 0.8433, 0.1886, 0.8433, 0.2048, 0.8397, 0.2724, 0.9251, 0.2913, 0.9267, 0.2913, 0.9267, 0.2724, 0.9251, 0.1886, 0.8433, 0.1725, 0.8481, 0.1725, 0.8481, 0.1886, 0.8433, 0.9151, 0.3266, 0.9341, 0.3245, 0.9341, 0.3245, 0.9151, 0.3266, 0.8766, 0.3193, 0.8947, 0.3249, 0.8947, 0.3249, 0.8766, 0.3193, 0.2504, 0.9204, 0.2626, 0.9221, 0.2626, 0.9221, 0.2504, 0.9204, 0.948, 0.001152, 0.9364, 0.002409, 0.9364, 0.002409, 0.948, 0.001152, 0.2626, 0.9221, 0.2724, 0.9251, 0.2724, 0.9251, 0.2626, 0.9221, 0.876, 0.8074, 0.8603, 0.8042, 0.8603, 0.8042, 0.876, 0.8074, 0.8947, 0.3249, 0.9151, 0.3266, 0.9151, 0.3266, 0.8947, 0.3249, 0.9592, 0.0, 0.948, 0.001152, 0.948, 0.001152, 0.9592, 0.0, 0.2913, 0.9267, 0.3095, 0.9288, 0.3095, 0.9288, 0.2913, 0.9267, 0.8885, 0.8086, 0.876, 0.8074, 0.876, 0.8074, 0.8885, 0.8086, 0.9341, 0.3245, 0.9487, 0.3192, 0.9487, 0.3192, 0.9341, 0.3245])
me_mesh.materials.append(mat_material_001)
me_mesh.materials.append(mat_material_007)
me_mesh.materials.append(mat_material_002)
me_mesh.use_remesh_preserve_volume = False
me_mesh.use_remesh_preserve_attributes = False
me_mesh.use_mirror_vertex_groups = False
me_mesh.update()
arm_armature = bpy.data.armatures.new('Armature')  # bones are not reproduced

# ---- objects
ob_human_basemesh = bpy.data.objects.new('Human_BaseMesh', me_mesh)
ob_armature = bpy.data.objects.new('Armature', arm_armature)

# ---- transforms, parenting, visibility, modifiers, constraints
ob_human_basemesh.parent = ob_armature
ob_human_basemesh.matrix_parent_inverse = Matrix(((0.5053, -0.0, -0.863, 0.7467), (-0.0, 1.0, -0.0, -0.1157), (0.863, -0.0, 0.5053, 1.275), (-0.0, -0.0, -0.0, 1.0)))
ob_human_basemesh.location = (0.0, 0.0, 0.2179)
ob_human_basemesh.lock_scale = (True, True, True)
ob_human_basemesh.lineart.crease_threshold = 0.0
_vg = ob_human_basemesh.vertex_groups.new(name='hips')
_vg = ob_human_basemesh.vertex_groups.new(name='spine')
_vg = ob_human_basemesh.vertex_groups.new(name='chest')
_vg = ob_human_basemesh.vertex_groups.new(name='neck')
_vg = ob_human_basemesh.vertex_groups.new(name='head')
_vg = ob_human_basemesh.vertex_groups.new(name='upper_arm.L')
_vg = ob_human_basemesh.vertex_groups.new(name='forearm.L')
for _i, _w in zip([0, 2, 3, 4, 5, 6, 7, 8, 9, 10, 11, 13, 14, 90, 91, 92, 93, 94, 95, 96, 97, 104, 105, 106, 107, 108, 109, 110, 111, 112, 113, 114, 115, 116, 117, 118, 119, 120, 121, 122, 123, 124, 125, 126, 127, 128, 129, 130, 131, 132, 133, 134, 135, 136, 137, 138, 139, 140, 141, 142, 143, 145, 148, 158, 161, 163, 174, 175, 176, 202, 209, 213, 222, 227, 231, 238, 249, 259, 269, 281, 293, 296, 305, 309, 311, 313, 314, 316, 322, 324, 331, 338, 339, 340, 341, 342, 343, 353, 354, 355, 407, 408, 409, 410, 411, 412, 413, 414, 423, 432, 437, 438, 439, 440, 441, 442, 443, 444, 445, 446, 447, 448, 449, 450, 451, 452, 453, 454, 455, 456, 457, 458, 459, 460, 461, 462, 463, 464, 465, 466, 467, 468, 469, 470, 471, 472, 473, 474, 475, 476, 477, 478, 479, 480, 481, 482, 483, 484, 485], [0.004666, 0.1227, 0.2501, 0.3019, 0.05351, 0.2926, 0.08076, 0.2609, 0.0746, 0.03073, 0.1536, 0.06913, 0.05657, 0.7693, 0.7806, 0.8512, 0.884, 0.8606, 0.822, 0.8152, 0.8612, 0.941, 0.9536, 0.9674, 0.97, 0.9647, 0.9644, 0.9843, 0.9606, 0.9469, 0.9629, 0.9741, 0.9674, 0.9608, 0.9707, 0.9469, 0.7679, 0.8764, 0.9888, 0.9946, 0.8539, 0.8422, 0.9977, 0.8052, 0.9794, 0.9941, 0.8103, 0.9905, 0.9941, 0.8122, 0.8735, 0.9936, 0.9929, 0.9906, 0.9892, 0.9916, 0.9938, 0.9941, 0.9941, 0.9966, 0.997, 0.003919, 0.07913, 0.05876, 0.2859, 0.08164, 0.1424, 0.1557, 0.04385, 0.702, 0.3479, 0.2156, 0.6387, 0.1016, 0.07885, 0.01115, 0.01543, 0.218, 0.01759, 0.09244, 0.08884, 0.6598, 0.07034, 0.02417, 0.5751, 0.2851, 0.1973, 0.1324, 0.3023, 0.3306, 0.211, 0.0614, 0.1095, 0.1482, 0.1549, 0.1134, 0.0009858, 0.006362, 0.01976, 0.001729, 0.2649, 0.4916, 0.6869, 0.6874, 0.6301, 0.4746, 0.2467, 0.2232, 0.009054, 0.04831, 0.9888, 0.9888, 0.9906, 0.9916, 0.9905, 0.9938, 0.9929, 0.9892, 0.9941, 0.9941, 0.9941, 0.9941, 0.9946, 0.9966, 0.997, 0.9977, 0.9936, 0.9936, 0.9906, 0.9916, 0.9905, 0.9938, 0.9929, 0.9892, 0.9941, 0.9941, 0.9941, 0.9941, 0.9946, 0.9966, 0.997, 0.9977, 0.9936, 0.9888, 0.9977, 0.997, 0.9892, 0.9929, 0.9938, 0.9941, 0.9941, 0.9966, 0.9905, 0.9916, 0.9946, 0.9906, 0.9888, 0.9941, 0.9941]): _vg.add([_i], _w, 'REPLACE')
_vg = ob_human_basemesh.vertex_groups.new(name='hand.L')
for _i, _w in zip([0, 1, 2, 3, 4, 5, 6, 7, 8, 9, 10, 11, 12, 13, 14, 15, 16, 17, 18, 19, 20, 21, 22, 23, 24, 25, 26, 27, 28, 29, 34, 35, 40, 41, 46, 69, 90, 91, 92, 93, 94, 95, 96, 97, 102, 103, 104, 105, 106, 107, 108, 109, 111, 112, 113, 114, 115, 116, 117, 118, 119, 120, 123, 124, 126, 129, 132, 133, 144, 145, 147, 148, 149, 151, 152, 153, 154, 155, 157, 158, 161, 162, 163, 164, 166, 169, 171, 172, 174, 175, 176, 181, 183, 190, 194, 197, 200, 202, 206, 209, 213, 216, 218, 222, 227, 231, 236, 237, 238, 240, 243, 244, 246, 249, 253, 259, 261, 265, 266, 269, 271, 272, 273, 277, 281, 284, 293, 296, 303, 305, 307, 309, 311, 313, 314, 316, 318, 319, 321, 322, 323, 324, 331, 332, 333, 334, 335, 336, 338, 339, 340, 341, 342, 343, 344, 345, 346, 347, 348, 350, 352, 353, 354, 355, 357, 358, 359, 360, 364, 368, 407, 408, 409, 410, 411, 412, 413, 414, 423, 424, 425, 426, 427, 428, 429, 430, 431, 432], [0.9523, 0.8887, 0.8447, 0.7421, 0.6911, 0.9155, 0.6913, 0.8605, 0.7159, 0.8508, 0.8535, 0.8138, 0.07672, 0.801, 0.7399, 0.05616, 0.7139, 0.9237, 0.5123, 0.04545, 0.7418, 0.6383, 0.03745, 0.06986, 0.6283, 0.05974, 0.6536, 0.03311, 0.7617, 0.08717, 0.5716, 0.1123, 0.7043, 0.1083, 0.3075, 0.005172, 0.2187, 0.2139, 0.1467, 0.1144, 0.1365, 0.174, 0.1807, 0.1333, 0.1935, 0.4324, 0.05697, 0.04088, 0.01416, 0.008863, 0.01901, 0.01966, 0.0249, 0.05081, 0.02248, 0.0005344, 0.01382, 0.02691, 0.007684, 0.0517, 0.2232, 0.1214, 0.1424, 0.1541, 0.1906, 0.1791, 0.1846, 0.1248, 0.6283, 0.3743, 0.04745, 0.7243, 0.08155, 0.3472, 0.2597, 0.3774, 0.7384, 0.8218, 0.7078, 0.8542, 0.6938, 0.04921, 0.851, 0.0767, 0.2643, 0.1849, 0.6704, 0.2864, 0.8156, 0.8138, 0.8847, 0.761, 0.3187, 0.9423, 0.05248, 0.5172, 0.6248, 0.2944, 0.4941, 0.6362, 0.7581, 0.261, 0.06781, 0.357, 0.8447, 0.8568, 0.07495, 0.1176, 0.7306, 0.307, 0.8925, 0.388, 0.04093, 0.8043, 0.2166, 0.753, 0.9564, 0.8026, 0.07812, 0.8213, 0.2548, 0.8418, 0.6288, 0.06068, 0.8233, 0.1431, 0.8981, 0.3326, 0.6477, 0.8846, 0.1286, 0.9419, 0.4143, 0.7088, 0.7866, 0.8536, 0.01467, 0.06106, 0.3058, 0.6867, 0.1614, 0.6565, 0.7374, 0.855, 0.1734, 0.8288, 0.8715, 0.7366, 0.9127, 0.8796, 0.8304, 0.8083, 0.837, 0.322, 0.7217, 0.2757, 0.2538, 0.2492, 0.5424, 0.2678, 0.3438, 0.8493, 0.8081, 0.8013, 0.6586, 0.9357, 0.9348, 0.1954, 0.01332, 0.001735, 0.7057, 0.5016, 0.3097, 0.3074, 0.3606, 0.5147, 0.7368, 0.7255, 0.8208, 0.6955, 0.3064, 0.1744, 0.1098, 0.1508, 0.6282, 0.5431, 0.7959, 0.8408]): _vg.add([_i], _w, 'REPLACE')
_vg = ob_human_basemesh.vertex_groups.new(name='f_index.01.L')
for _i, _w in zip([1, 16, 19, 34, 35, 46, 47, 60, 65, 66, 67, 68, 69, 102, 103, 149, 151, 156, 157, 160, 168, 169, 172, 178, 181, 182, 197, 198, 206, 216, 218, 230, 234, 237, 239, 253, 260, 266, 268, 271, 272, 273, 274, 276, 280, 282, 303, 307, 318, 320, 321, 333, 335, 344, 350, 360, 363, 366, 371, 372, 373, 374, 424, 425, 426, 427, 428, 429, 430, 434, 435], [0.002953, 0.1539, 0.6969, 0.1037, 0.1154, 0.5169, 0.9503, 0.695, 0.8499, 0.1879, 0.9164, 0.7879, 0.9282, 0.4384, 0.175, 0.05131, 0.3326, 0.9121, 0.01451, 0.03997, 0.06534, 0.2465, 0.5017, 0.1034, 0.06756, 0.06617, 0.3512, 0.7098, 0.258, 0.06195, 0.1028, 0.9719, 0.9376, 0.7172, 0.9365, 0.5215, 0.9473, 0.04033, 0.9007, 0.3159, 0.07148, 0.01961, 0.2508, 0.4944, 0.1129, 0.9073, 0.06682, 0.7832, 0.9113, 0.9567, 0.1581, 0.1047, 0.03956, 0.0576, 0.0513, 0.6867, 0.02702, 0.1436, 0.9647, 0.9378, 0.9781, 0.9561, 0.1479, 0.2964, 0.1384, 0.7758, 0.6678, 0.1171, 0.009002, 0.05146, 0.071]): _vg.add([_i], _w, 'REPLACE')
_vg = ob_human_basemesh.vertex_groups.new(name='f_index.02.L')
for _i, _w in zip([65, 66, 67, 68, 82, 83, 84, 85, 160, 168, 182, 196, 239, 245, 247, 252, 263, 268, 274, 276, 282, 304, 306, 308, 371, 374, 387, 388, 389, 390, 433, 434, 435], [0.1467, 0.8083, 0.07992, 0.2098, 0.5043, 0.1141, 0.8984, 0.7719, 0.9351, 0.9065, 0.9256, 0.9267, 0.05826, 0.8944, 0.1301, 0.2347, 0.7895, 0.09731, 0.7457, 0.5037, 0.08785, 0.06428, 0.08716, 0.06038, 0.003373, 0.02687, 0.9324, 0.0757, 0.06791, 0.9318, 0.008052, 0.9406, 0.913]): _vg.add([_i], _w, 'REPLACE')
_vg = ob_human_basemesh.vertex_groups.new(name='f_index.03.L')
for _i, _w in zip([48, 49, 50, 51, 82, 83, 84, 85, 168, 196, 245, 247, 252, 263, 290, 292, 295, 304, 306, 308, 310, 312, 361, 387, 388, 389, 390, 433, 436], [0.9824, 0.9864, 0.9953, 0.9864, 0.4934, 0.8849, 0.0968, 0.2248, 0.005946, 0.06048, 0.1018, 0.8686, 0.7635, 0.2061, 0.9967, 0.9952, 0.9837, 0.9354, 0.9124, 0.9393, 0.9834, 0.984, 1.0, 0.03557, 0.9239, 0.9318, 0.04357, 0.9708, 0.9843]): _vg.add([_i], _w, 'REPLACE')
_vg = ob_human_basemesh.vertex_groups.new(name='thumb.02.L')
for _i, _w in zip([1, 2, 10, 12, 13, 14, 15, 16, 26, 28, 34, 35, 39, 40, 41, 46, 69, 98, 99, 100, 101, 102, 103, 145, 148, 149, 154, 155, 157, 158, 162, 169, 172, 176, 181, 183, 197, 206, 211, 212, 215, 216, 227, 231, 232, 236, 237, 238, 244, 253, 259, 262, 265, 266, 267, 271, 272, 273, 279, 281, 285, 288, 294, 297, 303, 307, 321, 331, 336, 343, 350, 352, 355, 360, 407, 414, 415, 416, 417, 418, 419, 422, 423, 424, 425, 426, 427, 428, 429, 430, 431, 432], [0.06055, 0.006471, 0.04581, 0.9084, 0.1235, 0.1927, 0.9239, 0.01598, 0.01641, 0.1039, 0.3055, 0.7585, 0.007226, 0.2379, 0.848, 0.1443, 0.001704, 0.2265, 0.8813, 0.1008, 0.7562, 0.3439, 0.3309, 0.5871, 0.1903, 0.85, 0.05592, 0.1039, 0.005173, 0.0005108, 0.9381, 0.5498, 0.09748, 0.05397, 0.1474, 0.641, 0.07443, 0.2235, 0.7686, 0.1556, 0.855, 0.6404, 0.0425, 0.0262, 0.1202, 0.9036, 0.1382, 0.2198, 0.5634, 0.2395, 0.004581, 0.9669, 0.04239, 0.8685, 0.1407, 0.3942, 0.05123, 0.3115, 0.932, 0.0765, 0.07219, 0.8876, 0.9316, 0.03602, 0.2008, 0.05536, 0.5202, 0.04725, 0.1789, 0.6406, 0.6682, 0.6228, 0.002813, 0.007836, 0.004121, 0.04851, 0.9608, 0.8952, 0.9493, 0.9534, 0.07596, 0.1072, 0.1271, 0.1233, 0.3777, 0.661, 0.09262, 0.1327, 0.05643, 0.3748, 0.08974, 0.08855]): _vg.add([_i], _w, 'REPLACE')
_vg = ob_human_basemesh.vertex_groups.new(name='thumb.03.L')
for _i, _w in zip([36, 37, 38, 39, 98, 99, 100, 101, 179, 180, 192, 211, 212, 215, 220, 232, 267, 279, 285, 288, 291, 297, 351, 416, 417, 419, 420, 421, 422], [0.9905, 0.9947, 0.9847, 0.9713, 0.7717, 0.1138, 0.8983, 0.242, 0.9979, 0.9932, 0.9905, 0.229, 0.8438, 0.1418, 0.9861, 0.8785, 0.8586, 0.05764, 0.9276, 0.09585, 0.9849, 0.9567, 1.0, 0.09145, 0.03847, 0.9238, 0.9826, 0.9784, 0.8924]): _vg.add([_i], _w, 'REPLACE')
_vg = ob_human_basemesh.vertex_groups.new(name='f_middle.01.L')
for _i, _w in zip([16, 18, 19, 29, 46, 56, 57, 58, 59, 60, 103, 151, 156, 157, 164, 172, 178, 184, 193, 197, 198, 199, 203, 205, 207, 218, 234, 272, 277, 280, 283, 284, 299, 303, 307, 315, 318, 319, 320, 323, 333, 334, 335, 344, 360, 363, 364, 365, 366, 368, 372, 379, 380, 424, 428, 429], [0.08836, 0.2365, 0.2372, 0.2525, 0.001248, 0.8575, 0.448, 0.7834, 0.109, 0.2423, 0.01307, 0.2925, 0.02678, 0.04337, 0.002522, 0.07924, 0.8249, 0.06501, 0.05921, 0.05032, 0.2486, 0.8729, 0.5339, 0.865, 0.169, 0.7271, 0.02444, 0.001049, 0.05832, 0.7682, 0.1813, 0.4702, 0.0007748, 0.01161, 0.006481, 0.07008, 0.04102, 0.868, 0.006833, 0.018, 0.6815, 0.06166, 0.05422, 0.1844, 0.083, 0.9226, 0.8696, 0.9178, 0.7709, 0.1229, 0.04184, 0.01564, 0.07009, 0.0004432, 0.01774, 0.121]): _vg.add([_i], _w, 'REPLACE')
_vg = ob_human_basemesh.vertex_groups.new(name='f_middle.02.L')
for _i, _w in zip([56, 57, 58, 59, 74, 75, 76, 77, 178, 185, 193, 199, 201, 203, 207, 208, 256, 278, 280, 283, 298, 299, 315, 317, 329, 363, 365, 366, 379, 380, 381, 382, 395, 396], [0.136, 0.5442, 0.2065, 0.8748, 0.454, 0.8503, 0.7731, 0.1073, 0.06314, 0.03478, 0.9245, 0.1165, 0.08358, 0.4626, 0.8163, 0.9168, 0.8667, 0.5362, 0.1137, 0.8103, 0.09144, 0.9321, 0.9177, 0.1709, 0.2055, 0.006209, 0.0509, 0.0814, 0.9445, 0.9182, 0.9667, 0.9276, 0.03489, 0.08782]): _vg.add([_i], _w, 'REPLACE')
_vg = ob_human_basemesh.vertex_groups.new(name='f_middle.03.L')
for _i, _w in zip([30, 31, 32, 33, 74, 75, 76, 77, 165, 173, 185, 186, 201, 208, 256, 278, 289, 298, 299, 317, 328, 329, 349, 381, 382, 395, 396, 397, 398], [0.9807, 0.9965, 0.9925, 0.9887, 0.5451, 0.1457, 0.2239, 0.8922, 0.9891, 0.9965, 0.9575, 0.9972, 0.9161, 0.07703, 0.1286, 0.4625, 0.9871, 0.9082, 0.03376, 0.8282, 0.9943, 0.7937, 0.995, 0.01057, 0.0589, 0.9575, 0.9118, 0.985, 0.9874]): _vg.add([_i], _w, 'REPLACE')
_vg = ob_human_basemesh.vertex_groups.new(name='f_ring.01.L')
for _i, _w in zip([18, 20, 23, 27, 28, 29, 61, 62, 63, 64, 153, 154, 157, 159, 164, 167, 171, 184, 194, 205, 218, 226, 233, 240, 241, 242, 246, 257, 277, 284, 301, 319, 323, 325, 326, 327, 330, 332, 333, 334, 345, 348, 357, 364, 367, 368, 369, 370, 377, 378, 383, 384, 386, 429], [0.2136, 0.04301, 0.5653, 0.213, 0.02385, 0.6073, 0.8561, 0.8569, 0.2257, 0.4941, 0.1562, 0.0289, 0.1232, 0.3161, 0.7761, 0.8487, 0.005144, 0.8837, 0.1104, 0.08009, 0.08455, 0.01587, 0.08129, 0.03944, 0.09954, 0.9023, 0.003679, 0.1184, 0.8087, 0.3564, 0.05484, 0.03091, 0.737, 0.9015, 0.1493, 0.7432, 0.694, 0.05375, 0.01431, 0.06692, 0.04053, 0.1624, 0.1976, 0.07576, 0.9564, 0.8132, 0.8987, 0.8641, 0.09618, 0.01886, 0.05313, 0.03168, 0.05766, 0.05767]): _vg.add([_i], _w, 'REPLACE')
_vg = ob_human_basemesh.vertex_groups.new(name='f_ring.02.L')
for _i, _w in zip([61, 62, 63, 64, 78, 79, 80, 81, 177, 191, 195, 226, 228, 233, 241, 242, 251, 254, 255, 258, 277, 325, 326, 327, 330, 368, 369, 383, 384, 385, 386, 399, 402], [0.129, 0.1278, 0.7626, 0.5035, 0.7903, 0.901, 0.1132, 0.4913, 0.1308, 0.07493, 0.02212, 0.9518, 0.9223, 0.8991, 0.8949, 0.02099, 0.1454, 0.8228, 0.2349, 0.8985, 0.0646, 0.09203, 0.8451, 0.2448, 0.289, 0.01242, 0.05766, 0.9422, 0.919, 0.9432, 0.9311, 0.07574, 0.0605]): _vg.add([_i], _w, 'REPLACE')
_vg = ob_human_basemesh.vertex_groups.new(name='f_ring.03.L')
for _i, _w in zip([42, 43, 44, 45, 78, 79, 80, 81, 177, 187, 188, 189, 191, 195, 224, 228, 251, 254, 255, 258, 302, 356, 384, 385, 399, 400, 401, 402], [0.9873, 0.9805, 0.9861, 0.9951, 0.2043, 0.08939, 0.8869, 0.5078, 0.8681, 0.9916, 0.9909, 0.997, 0.9246, 0.9639, 0.9897, 0.07009, 0.8549, 0.1745, 0.7621, 0.0961, 0.9868, 0.992, 0.02855, 0.0497, 0.9238, 0.9867, 0.99, 0.9394]): _vg.add([_i], _w, 'REPLACE')
_vg = ob_human_basemesh.vertex_groups.new(name='f_pinky.01.L')
for _i, _w in zip([7, 9, 10, 20, 21, 22, 23, 24, 25, 26, 27, 28, 40, 70, 71, 72, 73, 144, 146, 147, 150, 152, 153, 154, 155, 157, 158, 159, 163, 164, 166, 167, 170, 171, 174, 194, 200, 223, 235, 240, 242, 243, 246, 249, 257, 265, 269, 270, 275, 286, 300, 301, 305, 323, 332, 334, 336, 337, 341, 342, 345, 346, 347, 348, 353, 354, 355, 357, 358, 370, 375, 376, 377, 378, 391, 393, 394, 431], [0.04741, 0.05549, 0.05069, 0.1969, 0.322, 0.9217, 0.3424, 0.3281, 0.9089, 0.2762, 0.7028, 0.06121, 0.001351, 0.2181, 0.495, 0.2268, 0.523, 0.3191, 0.07526, 0.9272, 0.06838, 0.7046, 0.4517, 0.1424, 0.026, 0.05929, 0.05614, 0.6284, 0.05379, 0.1064, 0.703, 0.1193, 0.01472, 0.2837, 0.005679, 0.8253, 0.3355, 0.136, 0.4453, 0.6136, 0.03976, 0.06932, 0.8986, 0.1371, 0.8098, 0.1173, 0.1283, 0.5002, 0.6418, 0.9292, 0.8819, 0.7841, 0.02446, 0.05628, 0.07592, 0.0003637, 0.03313, 0.01119, 0.004256, 0.003035, 0.668, 0.7166, 0.706, 0.2382, 0.1061, 0.1373, 0.1347, 0.1214, 0.01634, 0.1099, 0.9169, 0.852, 0.8251, 0.9025, 0.05827, 0.05724, 0.05814, 0.07917]): _vg.add([_i], _w, 'REPLACE')
_vg = ob_human_basemesh.vertex_groups.new(name='f_pinky.02.L')
for _i, _w in zip([27, 54, 70, 71, 72, 73, 86, 87, 88, 89, 146, 150, 159, 170, 214, 217, 219, 223, 229, 235, 248, 250, 257, 264, 270, 275, 286, 287, 300, 301, 337, 375, 376, 377, 378, 391, 392, 393, 394, 403, 405, 406], [0.01386, 0.009501, 0.7659, 0.5033, 0.7455, 0.4648, 0.2866, 0.8929, 0.1242, 0.511, 0.8828, 0.919, 0.01007, 0.8373, 0.06185, 0.07483, 0.0001873, 0.8438, 0.05686, 0.5522, 0.1398, 0.8551, 0.05627, 0.7436, 0.4961, 0.3352, 0.05427, 0.2269, 0.1009, 0.1465, 0.8714, 0.0712, 0.1263, 0.06754, 0.05449, 0.9228, 0.8741, 0.8639, 0.9246, 0.06723, 0.001575, 0.06464]): _vg.add([_i], _w, 'REPLACE')
_vg = ob_human_basemesh.vertex_groups.new(name='f_pinky.03.L')
for _i, _w in zip([52, 53, 54, 55, 86, 87, 88, 89, 146, 170, 204, 210, 214, 217, 219, 221, 225, 229, 248, 250, 264, 287, 337, 362, 392, 393, 403, 404, 405, 406], [0.9925, 0.9807, 0.97, 0.9822, 0.7095, 0.1002, 0.8725, 0.4839, 0.03098, 0.1292, 0.9847, 0.9896, 0.9374, 0.9245, 0.9747, 0.9929, 0.9807, 0.9424, 0.8578, 0.1393, 0.2493, 0.767, 0.09756, 0.984, 0.1078, 0.07742, 0.9321, 0.9788, 0.9735, 0.9348]): _vg.add([_i], _w, 'REPLACE')
_vg = ob_human_basemesh.vertex_groups.new(name='upper_arm.R')
_vg = ob_human_basemesh.vertex_groups.new(name='forearm.R')
_vg = ob_human_basemesh.vertex_groups.new(name='hand.R')
_vg = ob_human_basemesh.vertex_groups.new(name='f_index.01.R')
_vg = ob_human_basemesh.vertex_groups.new(name='f_index.02.R')
_vg = ob_human_basemesh.vertex_groups.new(name='f_index.03.R')
_vg = ob_human_basemesh.vertex_groups.new(name='thumb.02.R')
_vg = ob_human_basemesh.vertex_groups.new(name='thumb.03.R')
_vg = ob_human_basemesh.vertex_groups.new(name='f_middle.01.R')
_vg = ob_human_basemesh.vertex_groups.new(name='f_middle.02.R')
_vg = ob_human_basemesh.vertex_groups.new(name='f_middle.03.R')
_vg = ob_human_basemesh.vertex_groups.new(name='f_ring.01.R')
_vg = ob_human_basemesh.vertex_groups.new(name='f_ring.02.R')
_vg = ob_human_basemesh.vertex_groups.new(name='f_ring.03.R')
_vg = ob_human_basemesh.vertex_groups.new(name='f_pinky.01.R')
_vg = ob_human_basemesh.vertex_groups.new(name='f_pinky.02.R')
_vg = ob_human_basemesh.vertex_groups.new(name='f_pinky.03.R')
_vg = ob_human_basemesh.vertex_groups.new(name='thigh.L')
_vg = ob_human_basemesh.vertex_groups.new(name='shin.L')
_vg = ob_human_basemesh.vertex_groups.new(name='foot.L')
_vg = ob_human_basemesh.vertex_groups.new(name='toe.L')
_vg = ob_human_basemesh.vertex_groups.new(name='thigh.R')
_vg = ob_human_basemesh.vertex_groups.new(name='shin.R')
_vg = ob_human_basemesh.vertex_groups.new(name='foot.R')
_vg = ob_human_basemesh.vertex_groups.new(name='toe.R')
_vg = ob_human_basemesh.vertex_groups.new(name='Bone')
for _i, _w in zip([0, 1, 2, 3, 4, 5, 6, 7, 8, 9, 10, 11, 13, 14, 20, 21, 24, 26, 40, 90, 91, 92, 93, 94, 95, 96, 97, 104, 105, 106, 107, 108, 109, 110, 111, 112, 113, 114, 115, 116, 117, 118, 119, 120, 121, 122, 123, 124, 125, 126, 127, 128, 129, 130, 131, 132, 133, 134, 135, 136, 137, 138, 139, 140, 141, 142, 143, 144, 145, 148, 152, 154, 155, 158, 161, 163, 166, 171, 174, 175, 176, 181, 183, 190, 200, 202, 209, 213, 222, 227, 231, 238, 243, 244, 249, 259, 261, 265, 269, 273, 281, 293, 296, 305, 309, 311, 313, 314, 316, 322, 324, 331, 336, 338, 339, 340, 341, 342, 343, 346, 352, 353, 354, 355, 358, 407, 408, 409, 410, 411, 412, 413, 414, 423, 431, 432, 437, 438, 439, 440, 441, 442, 443, 444, 445, 446, 447, 448, 449, 450, 451, 452, 453, 454, 455, 456, 457, 458, 459, 460, 461, 462, 463, 464, 465, 466, 467, 468, 469, 470, 471, 472, 473, 474, 475, 476, 477, 478, 479, 480, 481, 482, 483, 484, 485], [0.1491, 0.06687, 0.7226, 0.8689, 0.8648, 0.2636, 0.7812, 0.3259, 0.7131, 0.2773, 0.1812, 0.695, 0.3453, 0.2832, 0.01964, 0.0632, 0.06173, 0.03011, 0.08139, 0.9557, 0.9646, 0.9742, 0.9726, 0.9563, 0.9474, 0.9611, 0.978, 0.9903, 0.992, 0.9926, 0.9906, 0.9882, 0.9897, 0.9973, 0.9942, 0.9914, 0.9881, 0.9936, 0.9891, 0.9924, 0.9919, 0.9913, 0.9596, 0.9651, 0.9973, 0.9976, 0.9743, 0.9499, 0.999, 0.9511, 0.9977, 0.9973, 0.9645, 0.9975, 0.9975, 0.9701, 0.9751, 0.9982, 0.9977, 0.9977, 0.9973, 0.9976, 0.9976, 0.9973, 0.9973, 0.9984, 0.9991, 0.05218, 0.1199, 0.3275, 0.009594, 0.007674, 0.1291, 0.2311, 0.7445, 0.3116, 0.01011, 0.05241, 0.4718, 0.6109, 0.2642, 0.05477, 0.05455, 0.08804, 0.06509, 0.9364, 0.8926, 0.7003, 0.9395, 0.6499, 0.3479, 0.1646, 0.09221, 0.02233, 0.133, 0.8593, 0.007788, 0.08623, 0.142, 0.08715, 0.6092, 0.6345, 0.8933, 0.3092, 0.1987, 0.865, 0.876, 0.7832, 0.7024, 0.8269, 0.8769, 0.8077, 0.03584, 0.3513, 0.708, 0.6646, 0.5615, 0.4063, 0.09491, 0.01273, 0.06693, 0.1243, 0.1423, 0.1106, 0.0518, 0.863, 0.9219, 0.9428, 0.9175, 0.8762, 0.8664, 0.8888, 0.8172, 0.1672, 0.06186, 0.2746, 0.9999, 0.9984, 0.9984, 0.999, 0.9988, 0.9991, 0.9991, 0.9986, 0.9991, 0.9991, 0.9991, 0.9991, 0.999, 0.9988, 0.9987, 0.9988, 0.9985, 0.9984, 0.9999, 0.9999, 0.9999, 0.9999, 0.9999, 0.9999, 0.9999, 0.9999, 0.9999, 0.9999, 0.9999, 1.0, 1.0, 1.0, 1.0, 1.0, 0.9988, 0.9988, 0.998, 0.9984, 0.9984, 0.9984, 0.9983, 0.9986, 0.9982, 0.9984, 0.9984, 0.9981, 0.9979, 0.9983, 0.9984]): _vg.add([_i], _w, 'REPLACE')
_vg = ob_human_basemesh.vertex_groups.new(name='Bone.001')
for _i, _w in zip([0, 1, 2, 3, 4, 5, 6, 7, 8, 9, 10, 11, 12, 13, 14, 16, 17, 18, 19, 20, 21, 22, 23, 24, 25, 26, 27, 28, 29, 34, 35, 40, 41, 46, 47, 60, 69, 90, 91, 93, 94, 95, 96, 102, 103, 119, 120, 124, 126, 132, 144, 145, 147, 148, 149, 151, 152, 153, 154, 155, 156, 157, 158, 159, 161, 162, 163, 164, 166, 167, 169, 171, 172, 174, 175, 176, 181, 183, 184, 190, 194, 197, 198, 200, 202, 205, 206, 209, 213, 216, 218, 222, 227, 231, 236, 237, 238, 240, 243, 244, 246, 249, 253, 259, 260, 261, 265, 269, 271, 272, 273, 277, 281, 284, 286, 293, 296, 300, 301, 303, 305, 307, 309, 311, 313, 314, 316, 318, 319, 321, 322, 323, 324, 331, 332, 333, 334, 335, 336, 338, 339, 340, 341, 342, 343, 344, 345, 346, 347, 348, 350, 352, 353, 354, 355, 357, 358, 359, 360, 364, 365, 367, 368, 375, 376, 407, 408, 409, 410, 411, 412, 413, 414, 423, 424, 425, 426, 427, 428, 429, 430, 431, 432], [0.8349, 0.803, 0.2382, 0.1233, 0.1291, 0.7135, 0.2029, 0.623, 0.2609, 0.6507, 0.7015, 0.264, 0.0608, 0.5012, 0.4528, 0.7782, 0.9615, 0.6169, 0.1013, 0.797, 0.6647, 0.1719, 0.154, 0.6388, 0.1707, 0.6485, 0.08886, 0.6924, 0.1466, 0.2942, 0.08144, 0.5996, 0.1101, 0.3902, 0.07555, 0.0695, 0.0993, 0.01316, 0.008593, 0.001242, 0.03011, 0.044, 0.01624, 0.2631, 0.4318, 0.01151, 0.01465, 0.04083, 0.03578, 0.002498, 0.6348, 0.2268, 0.1696, 0.4398, 0.07924, 0.5937, 0.4068, 0.6022, 0.6983, 0.692, 0.09927, 0.6592, 0.6794, 0.07903, 0.2344, 0.003406, 0.6267, 0.1376, 0.3829, 0.004066, 0.1676, 0.712, 0.4696, 0.4848, 0.3611, 0.6384, 0.6068, 0.1176, 0.03322, 0.8692, 0.1712, 0.5674, 0.02613, 0.6428, 0.06006, 0.06745, 0.3567, 0.0886, 0.2681, 0.2337, 0.1446, 0.05567, 0.2827, 0.5766, 0.07701, 0.2367, 0.5659, 0.3955, 0.8463, 0.3127, 0.1372, 0.7214, 0.2922, 0.1068, 0.08153, 0.9511, 0.7308, 0.7394, 0.2711, 0.8221, 0.2954, 0.06664, 0.2781, 0.3592, 0.02343, 0.3533, 0.09836, 0.05413, 0.00486, 0.5861, 0.6543, 0.2415, 0.7873, 0.1215, 0.1186, 0.1983, 0.2864, 0.09395, 0.1008, 0.1566, 0.1631, 0.2632, 0.1054, 0.1305, 0.8943, 0.295, 0.9147, 0.921, 0.6383, 0.6181, 0.2835, 0.3171, 0.4027, 0.5389, 0.1614, 0.8348, 0.4528, 0.3846, 0.363, 0.5488, 0.06459, 0.2579, 0.7812, 0.7234, 0.7265, 0.7549, 0.9159, 0.9332, 0.3432, 0.1044, 0.01748, 0.008027, 0.06885, 0.0436, 0.03126, 0.1019, 0.06943, 0.0539, 0.07719, 0.1129, 0.1181, 0.08988, 0.125, 0.5962, 0.6188, 0.2221, 0.1553, 0.2148, 0.3328, 0.6161, 0.3917, 0.7183, 0.5946]): _vg.add([_i], _w, 'REPLACE')
_vg = ob_human_basemesh.vertex_groups.new(name='Dedao')
for _i, _w in zip([1, 2, 10, 11, 12, 13, 14, 15, 16, 26, 28, 34, 35, 40, 41, 46, 47, 69, 102, 103, 144, 145, 148, 149, 151, 154, 155, 156, 157, 158, 162, 169, 172, 176, 181, 183, 190, 197, 206, 216, 227, 231, 236, 237, 238, 244, 253, 259, 260, 262, 265, 266, 271, 272, 273, 279, 281, 288, 294, 303, 307, 321, 331, 336, 338, 343, 348, 350, 352, 355, 359, 360, 407, 414, 415, 416, 417, 418, 423, 424, 425, 426, 427, 428, 429, 430, 431, 432], [0.1096, 0.02335, 0.05659, 0.005351, 0.7956, 0.1388, 0.2538, 0.9463, 0.06498, 0.03903, 0.1307, 0.6186, 0.6846, 0.2434, 0.6248, 0.2649, 0.01732, 0.06378, 0.3906, 0.3147, 0.007137, 0.6092, 0.2212, 0.5836, 0.01638, 0.07275, 0.1157, 0.04276, 0.03623, 0.01215, 0.8734, 0.5546, 0.1181, 0.08967, 0.2897, 0.8099, 0.02132, 0.1488, 0.4529, 0.5487, 0.05526, 0.04082, 0.7036, 0.2011, 0.2281, 0.5344, 0.3439, 0.01116, 0.05197, 0.05942, 0.05715, 0.8719, 0.3935, 0.09805, 0.5959, 0.09254, 0.1074, 0.1174, 0.1289, 0.2217, 0.1273, 0.7082, 0.05889, 0.21, 0.005466, 0.7129, 0.01633, 0.9013, 0.5984, 0.0173, 0.008017, 0.07616, 0.01671, 0.05445, 0.1119, 0.1094, 0.04151, 0.08945, 0.2236, 0.2494, 0.5462, 0.5597, 0.1708, 0.1761, 0.07541, 0.4458, 0.1071, 0.09901]): _vg.add([_i], _w, 'REPLACE')
_vg = ob_human_basemesh.vertex_groups.new(name='Bone.003')
for _i, _w in zip([12, 15, 35, 36, 37, 39, 40, 41, 98, 99, 100, 101, 102, 103, 145, 149, 162, 169, 172, 180, 211, 212, 215, 216, 232, 236, 237, 244, 253, 262, 266, 267, 271, 279, 285, 288, 291, 294, 297, 303, 321, 336, 343, 352, 415, 416, 417, 418, 419, 420, 421, 422, 425, 426, 427, 428, 430], [0.1149, 0.02784, 0.1683, 0.02523, 0.01585, 0.006769, 0.01653, 0.226, 0.8334, 0.8896, 0.8839, 0.9388, 0.08071, 0.08309, 0.0235, 0.2877, 0.08533, 0.1262, 0.008481, 0.004432, 0.8331, 0.9413, 0.9147, 0.1375, 0.8445, 0.1912, 0.02959, 0.07892, 0.04311, 0.9351, 0.08734, 0.1449, 0.1092, 0.8866, 0.09561, 0.8296, 0.1149, 0.8232, 0.1601, 0.04382, 0.04482, 0.01466, 0.003454, 0.06035, 0.8413, 0.8513, 0.9484, 0.892, 0.12, 0.1277, 0.08414, 0.1074, 0.05498, 0.1833, 0.0004157, 0.03471, 0.07101]): _vg.add([_i], _w, 'REPLACE')
_vg = ob_human_basemesh.vertex_groups.new(name='Bone.004')
for _i, _w in zip([36, 37, 38, 39, 98, 99, 100, 101, 179, 180, 192, 211, 212, 215, 220, 232, 267, 285, 288, 291, 297, 351, 419, 420, 421, 422], [0.9616, 0.9667, 0.9787, 0.971, 0.1449, 0.08712, 0.106, 0.05618, 0.9848, 0.9723, 0.985, 0.1439, 0.05574, 0.07397, 0.9866, 0.1393, 0.8517, 0.9038, 0.005449, 0.8838, 0.836, 0.9961, 0.8768, 0.8701, 0.9154, 0.8914]): _vg.add([_i], _w, 'REPLACE')
_vg = ob_human_basemesh.vertex_groups.new(name='Indicador')
for _i, _w in zip([16, 19, 34, 35, 46, 47, 60, 65, 66, 67, 68, 69, 102, 103, 149, 151, 156, 160, 168, 169, 172, 181, 182, 196, 197, 198, 206, 216, 218, 230, 234, 237, 239, 253, 260, 268, 271, 272, 274, 276, 280, 282, 303, 307, 318, 320, 321, 333, 344, 360, 366, 371, 372, 373, 374, 387, 390, 424, 425, 426, 427, 428, 429, 434, 435], [0.08592, 0.2548, 0.03652, 0.04803, 0.2741, 0.8264, 0.2782, 0.945, 0.9424, 0.897, 0.9159, 0.7391, 0.2149, 0.07662, 0.0006069, 0.1799, 0.6595, 0.06882, 0.07477, 0.1196, 0.1818, 0.01437, 0.0761, 0.05112, 0.2135, 0.4377, 0.1312, 0.007725, 0.07715, 0.9491, 0.8793, 0.4464, 0.9873, 0.2727, 0.8055, 0.9011, 0.1581, 0.02605, 0.9259, 0.9601, 0.05482, 0.9183, 0.01469, 0.5527, 0.7181, 0.8628, 0.0664, 0.05518, 0.01062, 0.4668, 0.07232, 0.9812, 0.8502, 0.9224, 0.9767, 0.04689, 0.0592, 0.08146, 0.1458, 0.0627, 0.5303, 0.3295, 0.0563, 0.06465, 0.0769]): _vg.add([_i], _w, 'REPLACE')
_vg = ob_human_basemesh.vertex_groups.new(name='Bone.006')
for _i, _w in zip([65, 66, 67, 68, 82, 83, 84, 85, 160, 168, 182, 196, 245, 247, 252, 263, 268, 274, 276, 282, 306, 308, 387, 388, 389, 390, 434, 435], [0.04636, 0.05374, 0.08893, 0.07667, 0.5037, 0.08717, 0.882, 0.2058, 0.8818, 0.8985, 0.9117, 0.8891, 0.8209, 0.1476, 0.1001, 0.7724, 0.08952, 0.0685, 0.02468, 0.06876, 0.08039, 0.06563, 0.9143, 0.07764, 0.04434, 0.8805, 0.9194, 0.9056]): _vg.add([_i], _w, 'REPLACE')
_vg = ob_human_basemesh.vertex_groups.new(name='Bone.007')
for _i, _w in zip([48, 49, 50, 51, 82, 83, 84, 85, 160, 168, 196, 245, 247, 252, 263, 290, 292, 295, 304, 306, 308, 310, 312, 361, 387, 388, 389, 390, 433, 436], [0.9884, 0.9954, 0.9968, 0.9867, 0.4927, 0.9094, 0.1124, 0.7895, 0.04825, 0.002446, 0.05976, 0.175, 0.8492, 0.8958, 0.2221, 0.9963, 0.998, 0.9954, 0.9779, 0.9191, 0.9339, 0.9912, 0.9879, 0.9991, 0.02431, 0.9218, 0.9525, 0.06017, 0.9881, 0.9807]): _vg.add([_i], _w, 'REPLACE')
_vg = ob_human_basemesh.vertex_groups.new(name='Medio')
for _i, _w in zip([16, 18, 19, 29, 46, 47, 56, 57, 58, 59, 60, 69, 102, 103, 151, 156, 157, 164, 172, 178, 184, 193, 197, 198, 199, 203, 205, 207, 218, 234, 237, 253, 260, 271, 280, 283, 284, 303, 307, 315, 318, 319, 320, 323, 333, 334, 335, 344, 360, 363, 364, 365, 366, 368, 372, 373, 379, 380, 427, 428, 429], [0.05585, 0.1578, 0.6212, 0.1947, 0.02455, 0.05561, 0.9079, 0.5035, 0.7122, 0.1251, 0.5629, 0.07173, 0.02137, 0.04845, 0.1793, 0.1594, 0.05213, 0.02249, 0.1426, 0.9465, 0.03967, 0.06834, 0.04818, 0.4817, 0.8382, 0.9008, 0.7272, 0.1619, 0.5645, 0.09584, 0.05861, 0.0165, 0.04067, 0.03645, 0.7922, 0.2358, 0.2255, 0.02495, 0.05605, 0.07499, 0.1584, 0.8228, 0.0976, 0.009827, 0.5993, 0.003131, 0.004843, 0.1043, 0.09876, 0.9761, 0.7337, 0.8048, 0.8513, 0.05294, 0.1191, 0.03225, 0.02955, 0.07711, 0.04518, 0.0892, 0.1182]): _vg.add([_i], _w, 'REPLACE')
_vg = ob_human_basemesh.vertex_groups.new(name='Bone.009')
for _i, _w in zip([56, 57, 58, 59, 60, 74, 75, 76, 77, 193, 199, 203, 205, 207, 208, 256, 278, 280, 283, 299, 315, 317, 329, 364, 365, 366, 379, 380, 381, 382], [0.07877, 0.4937, 0.2522, 0.8569, 0.002004, 0.0696, 0.06937, 0.07851, 0.06297, 0.8544, 0.1302, 0.09555, 0.05467, 0.8283, 0.9021, 0.07326, 0.06272, 0.1262, 0.7405, 0.916, 0.8732, 0.06841, 0.06969, 0.005368, 0.1006, 0.06583, 0.9138, 0.8544, 0.9186, 0.9172]): _vg.add([_i], _w, 'REPLACE')
_vg = ob_human_basemesh.vertex_groups.new(name='Bone.010')
for _i, _w in zip([30, 31, 32, 33, 74, 75, 76, 77, 165, 173, 185, 186, 193, 201, 208, 256, 278, 289, 298, 299, 315, 317, 328, 329, 349, 379, 380, 381, 382, 395, 396, 397, 398], [0.9959, 0.9965, 0.9975, 0.9981, 0.9289, 0.9261, 0.9178, 0.9364, 0.9975, 0.9975, 0.9929, 0.997, 0.07475, 0.9934, 0.09061, 0.9213, 0.9348, 0.9906, 0.9876, 0.0597, 0.0507, 0.9306, 0.9982, 0.929, 0.9982, 0.04249, 0.06633, 0.07005, 0.07076, 0.9956, 0.9912, 0.9903, 0.9924]): _vg.add([_i], _w, 'REPLACE')
_vg = ob_human_basemesh.vertex_groups.new(name='Anelar')
for _i, _w in zip([18, 20, 22, 23, 25, 26, 27, 28, 29, 60, 61, 62, 63, 64, 147, 152, 153, 154, 157, 159, 164, 166, 167, 172, 184, 194, 205, 218, 226, 228, 233, 240, 241, 242, 246, 257, 277, 284, 301, 303, 319, 323, 325, 326, 327, 330, 332, 333, 334, 345, 346, 347, 348, 357, 364, 365, 367, 368, 369, 370, 376, 377, 383, 384, 385, 386, 429], [0.1939, 0.01012, 0.03072, 0.2292, 0.02397, 0.008545, 0.2239, 0.04077, 0.5883, 0.01694, 0.9145, 0.8676, 0.9381, 0.9058, 0.01135, 0.01571, 0.09109, 0.04279, 0.1389, 0.292, 0.6347, 0.01077, 0.8008, 0.02548, 0.8836, 0.08193, 0.1289, 0.1545, 0.08942, 0.02054, 0.06721, 0.06985, 0.1546, 0.9031, 0.05983, 0.01779, 0.8973, 0.3848, 0.06415, 0.01882, 0.05572, 0.5911, 0.8887, 0.9379, 0.871, 0.9254, 0.01863, 0.0313, 0.02374, 0.04287, 0.006252, 0.03486, 0.1584, 0.1393, 0.1213, 0.006153, 0.904, 0.8616, 0.9656, 0.8257, 0.01137, 0.06552, 0.07895, 0.03397, 0.05314, 0.1259, 0.08311]): _vg.add([_i], _w, 'REPLACE')
_vg = ob_human_basemesh.vertex_groups.new(name='Bone.012')
for _i, _w in zip([43, 44, 61, 62, 63, 64, 78, 79, 80, 81, 177, 188, 191, 195, 224, 226, 228, 233, 241, 251, 254, 255, 258, 325, 326, 327, 330, 383, 384, 385, 386, 399, 400, 402], [0.06174, 0.03323, 0.07251, 0.1055, 0.05605, 0.08768, 0.9336, 0.8867, 0.2245, 0.7004, 0.2037, 0.04026, 0.134, 0.06451, 0.02224, 0.9013, 0.9205, 0.9286, 0.8352, 0.2056, 0.8384, 0.8076, 0.914, 0.0976, 0.05759, 0.1084, 0.0657, 0.9145, 0.9554, 0.9051, 0.8619, 0.1615, 0.05199, 0.1211]): _vg.add([_i], _w, 'REPLACE')
_vg = ob_human_basemesh.vertex_groups.new(name='Bone.013')
for _i, _w in zip([42, 43, 44, 45, 78, 79, 80, 81, 177, 187, 188, 189, 191, 195, 224, 228, 251, 254, 255, 258, 302, 356, 385, 399, 400, 401, 402], [0.9779, 0.9375, 0.9582, 0.9949, 0.06327, 0.09223, 0.7743, 0.2927, 0.7926, 0.992, 0.9545, 0.9863, 0.8655, 0.9348, 0.9635, 0.03832, 0.7924, 0.1496, 0.1903, 0.07675, 0.9865, 0.9818, 0.03318, 0.8373, 0.9478, 0.994, 0.8776]): _vg.add([_i], _w, 'REPLACE')
_vg = ob_human_basemesh.vertex_groups.new(name='Mindinho')
for _i, _w in zip([7, 9, 10, 20, 21, 22, 23, 24, 25, 26, 27, 28, 29, 70, 71, 72, 73, 86, 144, 147, 150, 152, 153, 154, 155, 157, 158, 159, 163, 164, 166, 167, 170, 171, 194, 200, 223, 235, 240, 242, 243, 246, 248, 249, 257, 264, 265, 269, 270, 275, 286, 300, 301, 303, 305, 323, 332, 336, 337, 345, 346, 347, 348, 353, 354, 355, 357, 367, 370, 375, 376, 377, 378, 391, 392, 393, 394, 431], [0.02589, 0.04, 0.03708, 0.1318, 0.2383, 0.759, 0.6015, 0.2504, 0.7473, 0.2172, 0.6497, 0.06062, 0.008429, 0.7299, 0.8404, 0.7991, 0.9802, 0.0344, 0.2464, 0.7615, 0.1789, 0.5146, 0.2825, 0.1222, 0.01902, 0.06887, 0.04314, 0.612, 0.03567, 0.1653, 0.5268, 0.1449, 0.1169, 0.2024, 0.7268, 0.2529, 0.7269, 0.7729, 0.467, 0.06449, 0.04535, 0.7542, 0.01952, 0.1076, 0.945, 0.02405, 0.09633, 0.09723, 0.9032, 0.9261, 0.9169, 0.8539, 0.8516, 0.004987, 0.005743, 0.1097, 0.04781, 0.02958, 0.1988, 0.4664, 0.5336, 0.5322, 0.2067, 0.07774, 0.1061, 0.1076, 0.08947, 0.01534, 0.1327, 0.8829, 0.8476, 0.9015, 0.9527, 0.1979, 0.172, 0.05797, 0.09161, 0.06899]): _vg.add([_i], _w, 'REPLACE')
_vg = ob_human_basemesh.vertex_groups.new(name='Bone.015')
for _i, _w in zip([52, 53, 55, 70, 71, 72, 86, 87, 88, 89, 146, 150, 170, 204, 210, 214, 217, 221, 223, 225, 229, 235, 246, 248, 250, 264, 270, 275, 286, 287, 300, 301, 337, 362, 375, 376, 391, 392, 393, 394, 403, 404, 405, 406], [0.08744, 0.05403, 0.08277, 0.2379, 0.1461, 0.1793, 0.7782, 0.9121, 0.8168, 0.953, 0.9768, 0.8049, 0.8507, 0.03076, 0.06013, 0.135, 0.02107, 0.07515, 0.2403, 0.2019, 0.2057, 0.2052, 0.0038, 0.7738, 0.9664, 0.8271, 0.0911, 0.06699, 0.009436, 0.8817, 0.06265, 0.04804, 0.7512, 0.01991, 0.04933, 0.07117, 0.773, 0.777, 0.9351, 0.9034, 0.1187, 0.2065, 0.1684, 0.02421]): _vg.add([_i], _w, 'REPLACE')
_vg = ob_human_basemesh.vertex_groups.new(name='Bone.016')
for _i, _w in zip([52, 53, 54, 55, 86, 87, 88, 89, 170, 204, 210, 214, 217, 219, 221, 225, 229, 248, 250, 264, 287, 337, 362, 392, 403, 404, 405, 406], [0.9099, 0.945, 0.9827, 0.9134, 0.1784, 0.06515, 0.1612, 0.03677, 0.009675, 0.9578, 0.9384, 0.8637, 0.9634, 0.9771, 0.9219, 0.7924, 0.7837, 0.1905, 0.009178, 0.135, 0.1091, 0.03925, 0.9638, 0.04284, 0.8753, 0.7847, 0.8283, 0.9627]): _vg.add([_i], _w, 'REPLACE')
_m = ob_human_basemesh.modifiers.new('Armature', 'ARMATURE')
_m.use_deform_preserve_volume = True
_m = ob_human_basemesh.modifiers.new('Armature.001', 'ARMATURE')
_m.object = ob_armature
ob_armature.location = (-1.478, 0.1157, 0.0)
ob_armature.rotation_euler = (0.0, 1.041, 0.0)
ob_armature.show_in_front = True

# ---- collection membership
col_collection.objects.link(ob_human_basemesh)
col_collection.objects.link(ob_armature)

# ---- scene / render settings (as saved in the file)
scene.frame_start = 1; scene.frame_end = 250; scene.frame_set(1)
scene.render.engine = 'BLENDER_EEVEE_NEXT'
scene.cycles.sampling_pattern = 'TABULATED_SOBOL'
scene.cycles.use_light_tree = False
scene.view_settings.view_transform = 'Filmic'
bpy.context.view_layer.update()

# ---- added for rendering (the .blend has no active camera and no usable light): camera, sun
cam_auto = bpy.data.cameras.new('AutoCamera')
cam_auto.lens = 50.0
cam_auto.sensor_width = 36.0
cam_auto.clip_end = 1000.0
ob_auto_camera = bpy.data.objects.new('AutoCamera', cam_auto)
scene.collection.objects.link(ob_auto_camera)
ob_auto_camera.location = (6.21569, -8.70185, 5.58464)
ob_auto_camera.rotation_euler = (1.09748, -7.21219e-08, 0.694738)
scene.camera = ob_auto_camera
light_auto_sun = bpy.data.lights.new('AutoSun', 'SUN')
light_auto_sun.energy = 3.0
light_auto_sun.angle = 0.0523599
ob_auto_sun = bpy.data.objects.new('AutoSun', light_auto_sun)
scene.collection.objects.link(ob_auto_sun)
ob_auto_sun.rotation_euler = (0.872665, 0.174533, 0.523599)
bpy.context.view_layer.update()
